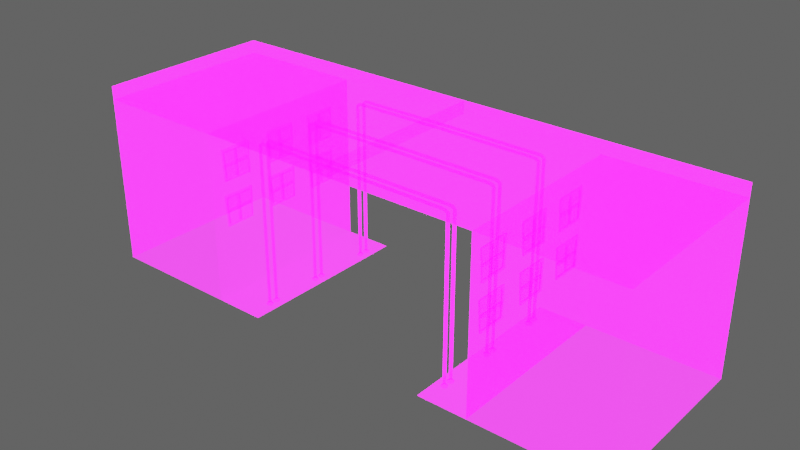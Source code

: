 # Source: Poles_Building03.blend  (saved by Blender 2.92.15; exported with 4.5.12 LTS)
import bpy
from mathutils import Matrix  # noqa: F401  (used for matrix-valued properties, if any)

bpy.ops.wm.read_factory_settings(use_empty=True)
scene = bpy.context.scene
scene.name = 'Scene'

# ---- collections
col_collection_2 = bpy.data.collections.new('Collection 2'); scene.collection.children.link(col_collection_2)
col_collection = bpy.data.collections.new('Collection'); scene.collection.children.link(col_collection)

# ---- images (referenced by path relative to the original .blend; pixels are not part of the script)
import os
ASSET_DIR = os.environ.get("B2B_ASSET_DIR", "")  # directory of the original .blend (textures are referenced by path, not embedded)
HERE = os.path.dirname(os.path.abspath(__file__))  # packed textures are extracted next to this script under _unpacked/

def load_image(name, relpath, width, height, colorspace="sRGB"):
    """Load a texture the original file referenced (path relative to the .blend, or extracted next to this script)."""
    p = next((c for c in (os.path.join(HERE, relpath), os.path.join(ASSET_DIR, relpath)) if relpath and os.path.exists(c)), "")
    if p:
        img = bpy.data.images.load(p, check_existing=True)
        img.name = name
    else:  # same state as the original file: an image datablock whose file is absent (Cycles renders it pink)
        img = bpy.data.images.new(name, width, height)
        img.source = "FILE"
        img.filepath = "//" + (relpath or name)
    img.colorspace_settings.name = colorspace
    return img
img_imphenziapalette01_256_gradientx4_png = load_image('ImphenziaPalette01-256-GradientX4.png', 'ImphenziaPalette01-256-GradientX4.png', 1024, 1024, 'sRGB')
img_imphenziapalette02_emission_png = load_image('ImphenziaPalette02-Emission.png', 'ImphenziaPalette02-Emission.png', 1024, 1024, 'sRGB')
img_imphenziapalette02_opacity_png = load_image('ImphenziaPalette02-Opacity.png', 'ImphenziaPalette02-Opacity.png', 1024, 1024, 'sRGB')

# ---- materials (node trees are filled in below, after node groups)
mat_gradient = bpy.data.materials.new('Gradient')
mat_gradient.alpha_threshold = 0.6481
mat_gradient.use_backface_culling = True
mat_gradient.use_raytrace_refraction = True
mat_gradient.use_screen_refraction = True
mat_gradient.use_sss_translucency = True
mat_gradient.thickness_mode = 'SLAB'
mat_gradient.use_thickness_from_shadow = True

# ---- node groups
ng_auto_smooth = bpy.data.node_groups.new('Auto Smooth', 'GeometryNodeTree')
_s = ng_auto_smooth.interface.new_socket(name='Geometry', in_out='OUTPUT', socket_type='NodeSocketGeometry')
_s = ng_auto_smooth.interface.new_socket(name='Geometry', in_out='INPUT', socket_type='NodeSocketGeometry')
_s = ng_auto_smooth.interface.new_socket(name='Angle', in_out='INPUT', socket_type='NodeSocketFloat')
_s.subtype = 'ANGLE'
_s.min_value = 0.0
_s.max_value = 3.142
ng_auto_smooth.is_modifier = True
_N = ng_auto_smooth.nodes; _L = ng_auto_smooth.links
n0 = _N.new('NodeGroupOutput'); n0.name = 'Group Output'; n0.location = (480, -100)
n1 = _N.new('NodeGroupInput'); n1.name = 'Group Input'; n1.location = (-420, -300)
n2 = _N.new('NodeGroupInput'); n2.name = 'Group Input.001'; n2.location = (-60, -100)
n3 = _N.new('GeometryNodeSetShadeSmooth'); n3.name = 'Set Shade Smooth'; n3.location = (120, -100)
n3.domain = 'EDGE'
n4 = _N.new('GeometryNodeSetShadeSmooth'); n4.name = 'Set Shade Smooth.001'; n4.location = (300, -100)
n5 = _N.new('GeometryNodeInputMeshEdgeAngle'); n5.name = 'Edge Angle'; n5.location = (-420, -220)
n6 = _N.new('GeometryNodeInputEdgeSmooth'); n6.name = 'Is Edge Smooth'; n6.location = (-60, -160)
n7 = _N.new('GeometryNodeInputShadeSmooth'); n7.name = 'Is Face Smooth'; n7.location = (-240, -340)
n8 = _N.new('FunctionNodeBooleanMath'); n8.name = 'Boolean Math'; n8.location = (-60, -220)
n9 = _N.new('FunctionNodeCompare'); n9.name = 'Compare'; n9.location = (-240, -180)
n9.operation = 'LESS_EQUAL'
_L.new(n5.outputs[0], n9.inputs[0])
_L.new(n4.outputs[0], n0.inputs[0])
_L.new(n1.outputs[1], n9.inputs[1])
_L.new(n9.outputs[0], n8.inputs[0])
_L.new(n7.outputs[0], n8.inputs[1])
_L.new(n2.outputs[0], n3.inputs[0])
_L.new(n6.outputs[0], n3.inputs[1])
_L.new(n3.outputs[0], n4.inputs[0])
_L.new(n8.outputs[0], n3.inputs[2])
n0.is_active_output = True

# ---- material node trees
mat_gradient.use_nodes = True; mat_gradient.node_tree.nodes.clear()
_N = mat_gradient.node_tree.nodes; _L = mat_gradient.node_tree.links
n0 = _N.new('ShaderNodeOutputMaterial'); n0.name = 'Material Output'; n0.location = (300, 300)
n1 = _N.new('ShaderNodeBsdfPrincipled'); n1.name = 'Principled BSDF'; n1.location = (10, 300)
n1.distribution = 'GGX'
n1.subsurface_method = 'BURLEY'
n1.inputs[3].default_value = 1.45
n1.inputs[28].default_value = 10.0
n2 = _N.new('ShaderNodeTexImage'); n2.name = 'Image Texture'; n2.location = (-460, 320)
n2.image = img_imphenziapalette01_256_gradientx4_png
n3 = _N.new('ShaderNodeTexImage'); n3.name = 'Image Texture.001'; n3.location = (-500, 0)
n3.image = img_imphenziapalette02_emission_png
n4 = _N.new('ShaderNodeTexImage'); n4.name = 'Image Texture.002'; n4.location = (-480, -300)
n4.image = img_imphenziapalette02_opacity_png
_L.new(n1.outputs[0], n0.inputs[0])
_L.new(n2.outputs[0], n1.inputs[0])
_L.new(n3.outputs[0], n1.inputs[27])
_L.new(n4.outputs[0], n1.inputs[4])
n0.is_active_output = True

# ---- world
world_world = bpy.data.worlds.new('World'); scene.world = world_world
world_world.use_nodes = True; world_world.node_tree.nodes.clear()
_N = world_world.node_tree.nodes; _L = world_world.node_tree.links
n0 = _N.new('ShaderNodeOutputWorld'); n0.name = 'World Output'; n0.location = (300, 300)
n1 = _N.new('ShaderNodeBackground'); n1.name = 'Background'; n1.location = (10, 300)
n1.inputs[0].default_value = (0.05088, 0.05088, 0.05088, 1.0)
n1.inputs[1].default_value = 2.0
_L.new(n1.outputs[0], n0.inputs[0])
n0.is_active_output = True
world_world.color = (0.05088, 0.05088, 0.05088)
world_world.use_sun_shadow = False
world_world.sun_shadow_jitter_overblur = 0.0

# ---- meshes
me_plane_073 = bpy.data.meshes.new('Plane.073')
me_plane_073.from_pydata([(20.71, 0.0, 0.0), (60.71, 0.0, 0.0), (20.71, 40.0, 0.0), (60.71, 40.0, 0.0), (31.73, 0.0, 0.0), (31.73, 40.0, 0.0), (31.73, 0.0, 37.26), (60.71, 0.0, 37.26), (60.71, 40.0, 37.26), (31.73, 40.0, 37.26), (31.73, 0.0, 37.26), (60.71, 0.0, 37.26), (60.71, 40.0, 37.26), (31.73, 40.0, 37.26), (31.73, 0.0, 40.15), (60.71, 0.0, 40.15), (60.71, 40.0, 40.15), (31.73, 40.0, 40.15), (0.0, 0.0, 37.26), (0.0, 40.0, 37.26), (0.0, 0.0, 40.15), (0.0, 40.0, 40.15), (22.52, 35.46, 0.2613), (22.52, 35.46, 35.2), (22.76, 35.36, 0.2613), (22.76, 35.36, 35.2), (22.85, 35.13, 0.2613), (22.85, 35.13, 35.2), (22.76, 34.9, 0.2613), (22.76, 34.9, 35.2), (22.52, 34.81, 0.2613), (22.52, 34.81, 35.2), (22.29, 34.9, 0.2613), (22.29, 34.9, 35.2), (22.2, 35.13, 0.2613), (22.2, 35.13, 35.2), (22.29, 35.36, 0.2613), (22.29, 35.36, 35.2), (22.67, 35.36, 35.61), (22.48, 35.46, 35.47), (22.75, 35.13, 35.66), (22.67, 34.9, 35.61), (22.48, 34.81, 35.47), (22.3, 34.9, 35.34), (22.22, 35.13, 35.28), (22.3, 35.36, 35.34), (22.27, 35.36, 35.94), (22.18, 35.46, 35.73), (22.31, 35.13, 36.03), (22.27, 34.9, 35.94), (22.18, 34.81, 35.73), (22.08, 34.9, 35.52), (22.04, 35.13, 35.44), (22.08, 35.36, 35.52), (21.79, 35.36, 36.15), (21.77, 35.46, 35.92), (21.8, 35.13, 36.25), (21.79, 34.9, 36.15), (21.77, 34.81, 35.92), (21.75, 34.9, 35.69), (21.74, 35.13, 35.6), (21.75, 35.36, 35.69), (21.29, 35.36, 36.2), (21.29, 35.46, 35.97), (21.29, 35.13, 36.29), (21.29, 34.9, 36.2), (21.29, 34.81, 35.97), (21.29, 34.9, 35.74), (21.29, 35.13, 35.64), (21.29, 35.36, 35.74), (0.0, 35.36, 36.28), (0.0, 35.46, 36.05), (0.0, 35.13, 36.38), (0.0, 34.9, 36.28), (0.0, 34.81, 36.05), (0.0, 34.9, 35.82), (0.0, 35.13, 35.73), (0.0, 35.36, 35.82), (22.53, 33.57, 0.2605), (22.53, 33.57, 35.19), (22.76, 33.47, 0.2605), (22.76, 33.47, 35.19), (22.86, 33.24, 0.2605), (22.86, 33.24, 35.19), (22.76, 33.01, 0.2605), (22.76, 33.01, 35.19), (22.53, 32.92, 0.2605), (22.53, 32.92, 35.19), (22.3, 33.01, 0.2605), (22.3, 33.01, 35.19), (22.21, 33.24, 0.2605), (22.21, 33.24, 35.19), (22.3, 33.47, 0.2605), (22.3, 33.47, 35.19), (22.68, 33.47, 35.61), (22.49, 33.57, 35.47), (22.76, 33.24, 35.66), (22.68, 33.01, 35.61), (22.49, 32.92, 35.47), (22.3, 33.01, 35.34), (22.23, 33.24, 35.28), (22.3, 33.47, 35.34), (22.28, 33.47, 35.94), (22.18, 33.57, 35.73), (22.32, 33.24, 36.03), (22.28, 33.01, 35.94), (22.18, 32.92, 35.73), (22.09, 33.01, 35.52), (22.04, 33.24, 35.44), (22.09, 33.47, 35.52), (21.8, 33.47, 36.15), (21.78, 33.57, 35.92), (21.81, 33.24, 36.25), (21.8, 33.01, 36.15), (21.78, 32.92, 35.92), (21.75, 33.01, 35.69), (21.75, 33.24, 35.6), (21.75, 33.47, 35.69), (21.3, 33.47, 36.2), (21.3, 33.57, 35.97), (21.3, 33.24, 36.29), (21.3, 33.01, 36.2), (21.3, 32.92, 35.97), (21.3, 33.01, 35.74), (21.3, 33.24, 35.64), (21.3, 33.47, 35.74), (0.0, 33.47, 36.28), (0.0, 33.57, 36.05), (0.0, 33.24, 36.38), (0.0, 33.01, 36.28), (0.0, 32.92, 36.05), (0.0, 33.01, 35.82), (0.0, 33.24, 35.73), (0.0, 33.47, 35.82), (22.75, 7.598, 0.2927), (22.75, 7.598, 35.23), (22.98, 7.502, 0.2927), (22.98, 7.502, 35.23), (23.07, 7.272, 0.2927), (23.07, 7.272, 35.23), (22.98, 7.042, 0.2927), (22.98, 7.042, 35.23), (22.75, 6.946, 0.2927), (22.75, 6.946, 35.23), (22.51, 7.042, 0.2927), (22.51, 7.042, 35.23), (22.42, 7.272, 0.2927), (22.42, 7.272, 35.23), (22.51, 7.502, 0.2927), (22.51, 7.502, 35.23), (22.89, 7.502, 35.64), (22.7, 7.598, 35.51), (22.97, 7.272, 35.7), (22.89, 7.042, 35.64), (22.7, 6.946, 35.51), (22.52, 7.042, 35.37), (22.44, 7.272, 35.31), (22.52, 7.502, 35.37), (22.49, 7.502, 35.97), (22.4, 7.598, 35.76), (22.53, 7.272, 36.06), (22.49, 7.042, 35.97), (22.4, 6.946, 35.76), (22.3, 7.042, 35.55), (22.26, 7.272, 35.47), (22.3, 7.502, 35.55), (22.01, 7.502, 36.18), (21.99, 7.598, 35.95), (22.02, 7.272, 36.28), (22.01, 7.042, 36.18), (21.99, 6.946, 35.95), (21.97, 7.042, 35.73), (21.96, 7.272, 35.63), (21.97, 7.502, 35.73), (21.51, 7.502, 36.23), (21.51, 7.598, 36.0), (21.51, 7.272, 36.33), (21.51, 7.042, 36.23), (21.51, 6.946, 36.0), (21.51, 7.042, 35.77), (21.51, 7.272, 35.67), (21.51, 7.502, 35.77), (0.0, 7.502, 36.31), (0.0, 7.598, 36.08), (0.0, 7.272, 36.41), (0.0, 7.042, 36.31), (0.0, 6.946, 36.08), (0.0, 7.042, 35.85), (0.0, 7.272, 35.76), (0.0, 7.502, 35.85), (22.75, 5.705, 0.2919), (22.75, 5.705, 35.23), (22.98, 5.609, 0.2919), (22.98, 5.609, 35.23), (23.08, 5.379, 0.2919), (23.08, 5.379, 35.23), (22.98, 5.149, 0.2919), (22.98, 5.149, 35.23), (22.75, 5.053, 0.2919), (22.75, 5.053, 35.23), (22.52, 5.149, 0.2919), (22.52, 5.149, 35.23), (22.43, 5.379, 0.2919), (22.43, 5.379, 35.23), (22.52, 5.609, 0.2919), (22.52, 5.609, 35.23), (22.9, 5.609, 35.64), (22.71, 5.705, 35.5), (22.98, 5.379, 35.7), (22.9, 5.149, 35.64), (22.71, 5.053, 35.5), (22.52, 5.149, 35.37), (22.45, 5.379, 35.31), (22.52, 5.609, 35.37), (22.5, 5.609, 35.97), (22.4, 5.705, 35.76), (22.54, 5.379, 36.06), (22.5, 5.149, 35.97), (22.4, 5.053, 35.76), (22.31, 5.149, 35.55), (22.27, 5.379, 35.47), (22.31, 5.609, 35.55), (22.02, 5.609, 36.18), (22.0, 5.705, 35.95), (22.03, 5.379, 36.28), (22.02, 5.149, 36.18), (22.0, 5.053, 35.95), (21.98, 5.149, 35.72), (21.97, 5.379, 35.63), (21.98, 5.609, 35.72), (21.52, 5.609, 36.23), (21.52, 5.705, 36.0), (21.52, 5.379, 36.33), (21.52, 5.149, 36.23), (21.52, 5.053, 36.0), (21.52, 5.149, 35.77), (21.52, 5.379, 35.67), (21.52, 5.609, 35.77), (0.0, 5.609, 36.31), (0.0, 5.705, 36.08), (0.0, 5.379, 36.41), (0.0, 5.149, 36.31), (0.0, 5.053, 36.08), (0.0, 5.149, 35.85), (0.0, 5.379, 35.76), (0.0, 5.609, 35.85), (22.52, 35.84, 0.2613), (23.02, 35.63, 0.2613), (23.23, 35.13, 0.2613), (23.02, 34.64, 0.2613), (22.52, 34.43, 0.2613), (22.03, 34.64, 0.2613), (21.82, 35.13, 0.2613), (22.03, 35.63, 0.2613), (22.53, 33.95, 0.2605), (23.03, 33.74, 0.2605), (23.24, 33.24, 0.2605), (23.03, 32.74, 0.2605), (22.53, 32.54, 0.2605), (22.04, 32.74, 0.2605), (21.83, 33.24, 0.2605), (22.04, 33.74, 0.2605), (22.52, 35.84, -0.08696), (23.02, 35.63, -0.08696), (23.23, 35.13, -0.08696), (23.02, 34.64, -0.08696), (22.52, 34.43, -0.08696), (22.03, 34.64, -0.08696), (21.82, 35.13, -0.08696), (22.03, 35.63, -0.08696), (22.53, 33.95, -0.08776), (23.03, 33.74, -0.08776), (23.24, 33.24, -0.08775), (23.03, 32.74, -0.08776), (22.53, 32.54, -0.08776), (22.04, 32.74, -0.08776), (21.83, 33.24, -0.08775), (22.04, 33.74, -0.08776), (22.15, 19.3, -0.07145), (21.94, 18.8, -0.07145), (22.15, 18.3, -0.07145), (22.65, 18.1, -0.07145), (23.15, 18.3, -0.07145), (23.35, 18.8, -0.07145), (23.15, 19.3, -0.07145), (22.65, 19.51, -0.07145), (22.14, 21.19, -0.07064), (21.94, 20.7, -0.07064), (22.14, 20.2, -0.07064), (22.64, 19.99, -0.07064), (23.14, 20.2, -0.07064), (23.34, 20.7, -0.07064), (23.14, 21.19, -0.07064), (22.64, 21.4, -0.07064), (22.15, 19.3, 0.2768), (21.94, 18.8, 0.2768), (22.15, 18.3, 0.2768), (22.65, 18.1, 0.2768), (23.15, 18.3, 0.2768), (23.35, 18.8, 0.2768), (23.15, 19.3, 0.2768), (22.65, 19.51, 0.2768), (22.14, 21.19, 0.2776), (21.94, 20.7, 0.2776), (22.14, 20.2, 0.2776), (22.64, 19.99, 0.2776), (23.14, 20.2, 0.2776), (23.34, 20.7, 0.2776), (23.14, 21.19, 0.2776), (22.64, 21.4, 0.2776), (0.0, 19.03, 35.84), (0.0, 18.8, 35.74), (0.0, 18.57, 35.84), (0.0, 18.48, 36.07), (0.0, 18.57, 36.3), (0.0, 18.8, 36.39), (0.0, 19.13, 36.07), (0.0, 19.03, 36.3), (21.41, 19.03, 35.75), (21.41, 18.8, 35.66), (21.41, 18.57, 35.75), (21.41, 18.48, 35.98), (21.42, 18.57, 36.21), (21.42, 18.8, 36.31), (21.41, 19.13, 35.98), (21.42, 19.03, 36.21), (21.87, 19.03, 35.71), (21.86, 18.8, 35.61), (21.87, 18.57, 35.71), (21.89, 18.48, 35.94), (21.91, 18.57, 36.17), (21.92, 18.8, 36.26), (21.89, 19.13, 35.94), (21.91, 19.03, 36.17), (22.2, 19.03, 35.54), (22.16, 18.8, 35.45), (22.2, 18.57, 35.54), (22.3, 18.48, 35.75), (22.4, 18.57, 35.96), (22.44, 18.8, 36.04), (22.3, 19.13, 35.75), (22.4, 19.03, 35.96), (22.42, 19.03, 35.35), (22.34, 18.8, 35.3), (22.42, 18.57, 35.35), (22.61, 18.48, 35.49), (22.79, 18.57, 35.62), (22.87, 18.8, 35.68), (22.61, 19.13, 35.49), (22.79, 19.03, 35.62), (22.42, 19.03, 35.21), (22.42, 19.03, 0.2768), (22.32, 18.8, 35.21), (22.32, 18.8, 0.2768), (22.42, 18.57, 35.21), (22.42, 18.57, 0.2768), (22.65, 18.48, 35.21), (22.65, 18.48, 0.2768), (22.88, 18.57, 35.21), (22.88, 18.57, 0.2768), (22.97, 18.8, 35.21), (22.97, 18.8, 0.2768), (22.88, 19.03, 35.21), (22.88, 19.03, 0.2768), (22.65, 19.13, 35.21), (22.65, 19.13, 0.2768), (0.0, 20.93, 35.84), (0.0, 20.7, 35.74), (0.0, 20.46, 35.84), (0.0, 20.37, 36.07), (0.0, 20.46, 36.3), (0.0, 20.7, 36.39), (0.0, 21.02, 36.07), (0.0, 20.93, 36.3), (22.75, 7.976, 0.2927), (23.24, 7.77, 0.2927), (23.45, 7.272, 0.2927), (23.24, 6.774, 0.2927), (22.75, 6.568, 0.2927), (22.25, 6.774, 0.2927), (22.04, 7.272, 0.2927), (22.25, 7.77, 0.2927), (22.75, 6.083, 0.2919), (23.25, 5.877, 0.2919), (23.46, 5.379, 0.2919), (23.25, 4.881, 0.2919), (22.75, 4.675, 0.2919), (22.26, 4.881, 0.2919), (22.05, 5.379, 0.2919), (22.26, 5.877, 0.2919), (21.4, 20.93, 35.75), (21.4, 20.7, 35.66), (21.4, 20.46, 35.75), (21.41, 20.37, 35.99), (21.41, 20.46, 36.22), (21.41, 20.7, 36.31), (21.41, 21.02, 35.99), (21.41, 20.93, 36.22), (21.86, 20.93, 35.71), (21.85, 20.7, 35.62), (21.86, 20.46, 35.71), (21.88, 20.37, 35.94), (21.91, 20.46, 36.17), (21.91, 20.7, 36.26), (21.88, 21.02, 35.94), (21.91, 20.93, 36.17), (22.19, 20.93, 35.54), (22.15, 20.7, 35.45), (22.19, 20.46, 35.54), (22.29, 20.37, 35.75), (22.39, 20.46, 35.96), (22.43, 20.7, 36.04), (22.29, 21.02, 35.75), (22.39, 20.93, 35.96), (22.41, 20.93, 35.36), (22.33, 20.7, 35.3), (22.41, 20.46, 35.36), (22.6, 20.37, 35.49), (22.78, 20.46, 35.63), (22.86, 20.7, 35.68), (22.6, 21.02, 35.49), (22.78, 20.93, 35.63), (22.75, 7.976, -0.05556), (23.24, 7.77, -0.05556), (23.45, 7.272, -0.05556), (23.24, 6.774, -0.05556), (22.75, 6.568, -0.05556), (22.25, 6.774, -0.05556), (22.04, 7.272, -0.05556), (22.25, 7.77, -0.05556), (22.75, 6.083, -0.05636), (23.25, 5.877, -0.05636), (23.46, 5.379, -0.05636), (23.25, 4.881, -0.05636), (22.75, 4.675, -0.05636), (22.26, 4.881, -0.05636), (22.05, 5.379, -0.05636), (22.26, 5.877, -0.05636), (22.41, 20.93, 35.21), (22.41, 20.93, 0.2776), (22.31, 20.7, 35.21), (22.31, 20.7, 0.2776), (22.41, 20.46, 35.21), (22.41, 20.46, 0.2776), (22.64, 20.37, 35.21), (22.64, 20.37, 0.2776), (22.87, 20.46, 35.21), (22.87, 20.46, 0.2776), (22.97, 20.7, 35.21), (22.97, 20.7, 0.2776), (22.87, 20.93, 35.21), (22.87, 20.93, 0.2776), (22.64, 21.02, 35.21), (22.64, 21.02, 0.2776), (31.68, 31.0, 16.38), (31.68, 30.45, 16.4), (31.31, 31.0, 16.38), (31.31, 30.45, 16.4), (31.68, 30.88, 22.1), (31.68, 30.33, 22.12), (31.31, 30.88, 22.1), (31.31, 30.33, 22.12), (31.71, 34.11, 15.92), (31.71, 27.53, 15.92), (31.71, 34.24, 22.75), (31.71, 27.03, 22.75), (31.31, 27.97, 16.38), (31.31, 33.66, 16.38), (31.31, 27.51, 22.11), (31.31, 33.77, 22.11), (31.31, 27.53, 15.92), (31.31, 34.11, 15.92), (31.31, 27.03, 22.75), (31.31, 34.24, 22.75), (31.68, 27.94, 16.38), (31.68, 33.66, 16.38), (31.68, 27.52, 22.11), (31.68, 33.76, 22.11), (31.31, 27.77, 18.92), (31.29, 27.7, 19.52), (31.68, 27.74, 18.89), (31.66, 27.71, 19.49), (31.38, 33.73, 19.6), (31.4, 33.8, 19.01), (31.75, 33.74, 19.58), (31.77, 33.77, 18.98), (31.68, 19.21, 16.38), (31.68, 18.67, 16.4), (31.31, 19.22, 16.38), (31.31, 18.67, 16.4), (31.68, 19.09, 22.1), (31.68, 18.55, 22.12), (31.31, 19.1, 22.1), (31.31, 18.55, 22.12), (31.71, 22.33, 15.92), (31.71, 15.74, 15.92), (31.71, 22.46, 22.75), (31.71, 15.24, 22.75), (31.31, 16.18, 16.38), (31.31, 21.87, 16.38), (31.31, 15.72, 22.11), (31.31, 21.98, 22.11), (31.31, 15.74, 15.92), (31.31, 22.33, 15.92), (31.31, 15.24, 22.75), (31.31, 22.46, 22.75), (31.68, 16.15, 16.38), (31.68, 21.87, 16.38), (31.68, 15.73, 22.11), (31.68, 21.97, 22.11), (31.31, 15.98, 18.92), (31.29, 15.91, 19.52), (31.68, 15.95, 18.89), (31.66, 15.92, 19.49), (31.38, 21.94, 19.6), (31.4, 22.01, 19.01), (31.75, 21.95, 19.58), (31.77, 21.99, 18.98), (31.68, 6.95, 16.38), (31.68, 6.402, 16.4), (31.31, 6.951, 16.38), (31.31, 6.401, 16.4), (31.68, 6.83, 22.1), (31.68, 6.282, 22.12), (31.31, 6.831, 22.1), (31.31, 6.281, 22.12), (31.71, 10.06, 15.92), (31.71, 3.475, 15.92), (31.71, 10.19, 22.75), (31.71, 2.981, 22.75), (31.31, 3.919, 16.38), (31.31, 9.609, 16.38), (31.31, 3.455, 22.11), (31.31, 9.72, 22.11), (31.31, 3.475, 15.92), (31.31, 10.06, 15.92), (31.31, 2.981, 22.75), (31.31, 10.19, 22.75), (31.68, 3.888, 16.38), (31.68, 9.609, 16.38), (31.68, 3.465, 22.11), (31.68, 9.71, 22.11), (31.31, 3.716, 18.92), (31.29, 3.645, 19.52), (31.68, 3.686, 18.89), (31.66, 3.656, 19.49), (31.38, 9.679, 19.6), (31.4, 9.75, 19.01), (31.75, 9.69, 19.58), (31.77, 9.721, 18.98), (31.68, 31.0, 26.4), (31.68, 30.45, 26.42), (31.31, 31.0, 26.4), (31.31, 30.45, 26.42), (31.68, 30.88, 32.11), (31.68, 30.33, 32.13), (31.31, 30.88, 32.11), (31.31, 30.33, 32.13), (31.71, 34.11, 25.94), (31.71, 27.53, 25.94), (31.71, 34.24, 32.76), (31.71, 27.03, 32.76), (31.31, 27.97, 26.4), (31.31, 33.66, 26.4), (31.31, 27.51, 32.12), (31.31, 33.77, 32.12), (31.31, 27.53, 25.94), (31.31, 34.11, 25.94), (31.31, 27.03, 32.76), (31.31, 34.24, 32.76), (31.68, 27.94, 26.4), (31.68, 33.66, 26.4), (31.68, 27.52, 32.12), (31.68, 33.76, 32.12), (31.31, 27.77, 28.93), (31.29, 27.7, 29.53), (31.68, 27.74, 28.9), (31.66, 27.71, 29.5), (31.38, 33.73, 29.62), (31.4, 33.8, 29.02), (31.75, 33.74, 29.59), (31.77, 33.77, 28.99), (31.68, 19.21, 26.4), (31.68, 18.67, 26.42), (31.31, 19.22, 26.4), (31.31, 18.67, 26.42), (31.68, 19.09, 32.11), (31.68, 18.55, 32.13), (31.31, 19.1, 32.11), (31.31, 18.55, 32.13), (31.71, 22.33, 25.94), (31.71, 15.74, 25.94), (31.71, 22.46, 32.76), (31.71, 15.24, 32.76), (31.31, 16.18, 26.4), (31.31, 21.87, 26.4), (31.31, 15.72, 32.12), (31.31, 21.98, 32.12), (31.31, 15.74, 25.94), (31.31, 22.33, 25.94), (31.31, 15.24, 32.76), (31.31, 22.46, 32.76), (31.68, 16.15, 26.4), (31.68, 21.87, 26.4), (31.68, 15.73, 32.12), (31.68, 21.97, 32.12), (31.31, 15.98, 28.93), (31.29, 15.91, 29.53), (31.68, 15.95, 28.9), (31.66, 15.92, 29.5), (31.38, 21.94, 29.62), (31.4, 22.01, 29.02), (31.75, 21.95, 29.59), (31.77, 21.99, 28.99), (31.68, 6.95, 26.4), (31.68, 6.402, 26.42), (31.31, 6.951, 26.4), (31.31, 6.401, 26.42), (31.68, 6.83, 32.11), (31.68, 6.282, 32.13), (31.31, 6.831, 32.11), (31.31, 6.281, 32.13), (31.71, 10.06, 25.94), (31.71, 3.475, 25.94), (31.71, 10.19, 32.76), (31.71, 2.981, 32.76), (31.31, 3.919, 26.4), (31.31, 9.609, 26.4), (31.31, 3.455, 32.12), (31.31, 9.72, 32.12), (31.31, 3.475, 25.94), (31.31, 10.06, 25.94), (31.31, 2.981, 32.76), (31.31, 10.19, 32.76), (31.68, 3.888, 26.4), (31.68, 9.609, 26.4), (31.68, 3.465, 32.12), (31.68, 9.71, 32.12), (31.31, 3.716, 28.93), (31.29, 3.645, 29.53), (31.68, 3.686, 28.9), (31.66, 3.656, 29.5), (31.38, 9.679, 29.62), (31.4, 9.75, 29.02), (31.75, 9.69, 29.59), (31.77, 9.721, 28.99), (27.2, 40.0, 37.26), (22.67, 40.0, 37.26), (18.13, 40.0, 37.26), (13.6, 40.0, 37.26), (9.066, 40.0, 37.26), (4.533, 40.0, 37.26), (4.533, 40.0, 40.15), (9.066, 40.0, 40.15), (13.6, 40.0, 40.15), (18.13, 40.0, 40.15), (22.67, 40.0, 40.15), (27.2, 40.0, 40.15), (4.533, 0.0, 40.15), (9.066, 0.0, 40.15), (13.6, 0.0, 40.15), (18.13, 0.0, 40.15), (22.67, 0.0, 40.15), (27.2, 0.0, 40.15), (27.2, 0.0, 37.26), (22.67, 0.0, 37.26), (18.13, 0.0, 37.26), (13.6, 0.0, 37.26), (9.066, 0.0, 37.26), (4.533, 0.0, 37.26)], [], [(4, 1, 7, 6), (0, 4, 5, 2), (6, 7, 8, 9), (5, 4, 6, 9), (1, 3, 8, 7), (3, 5, 9, 8), (10, 13, 12, 11), (14, 15, 16, 17), (652, 651, 19, 21), (11, 12, 16, 15), (12, 13, 17, 16), (10, 11, 15, 14), (19, 18, 20, 21), (658, 652, 21, 20), (651, 669, 18, 19), (669, 658, 20, 18), (22, 23, 25, 24), (24, 25, 27, 26), (26, 27, 29, 28), (28, 29, 31, 30), (30, 31, 33, 32), (32, 33, 35, 34), (29, 27, 40, 41), (34, 35, 37, 36), (36, 37, 23, 22), (45, 44, 52, 53), (35, 33, 43, 44), (31, 29, 41, 42), (37, 35, 44, 45), (27, 25, 38, 40), (33, 31, 42, 43), (23, 37, 45, 39), (25, 23, 39, 38), (50, 49, 57, 58), (43, 42, 50, 51), (41, 40, 48, 49), (38, 39, 47, 46), (39, 45, 53, 47), (44, 43, 51, 52), (42, 41, 49, 50), (40, 38, 46, 48), (55, 61, 69, 63), (48, 46, 54, 56), (53, 52, 60, 61), (51, 50, 58, 59), (49, 48, 56, 57), (46, 47, 55, 54), (47, 53, 61, 55), (52, 51, 59, 60), (67, 66, 74, 75), (60, 59, 67, 68), (58, 57, 65, 66), (56, 54, 62, 64), (61, 60, 68, 69), (59, 58, 66, 67), (57, 56, 64, 65), (54, 55, 63, 62), (70, 71, 77, 76, 75, 74, 73, 72), (65, 64, 72, 73), (62, 63, 71, 70), (63, 69, 77, 71), (68, 67, 75, 76), (66, 65, 73, 74), (64, 62, 70, 72), (69, 68, 76, 77), (78, 79, 81, 80), (80, 81, 83, 82), (82, 83, 85, 84), (84, 85, 87, 86), (86, 87, 89, 88), (88, 89, 91, 90), (85, 83, 96, 97), (90, 91, 93, 92), (92, 93, 79, 78), (101, 100, 108, 109), (91, 89, 99, 100), (87, 85, 97, 98), (93, 91, 100, 101), (83, 81, 94, 96), (89, 87, 98, 99), (79, 93, 101, 95), (81, 79, 95, 94), (106, 105, 113, 114), (99, 98, 106, 107), (97, 96, 104, 105), (94, 95, 103, 102), (95, 101, 109, 103), (100, 99, 107, 108), (98, 97, 105, 106), (96, 94, 102, 104), (111, 117, 125, 119), (104, 102, 110, 112), (109, 108, 116, 117), (107, 106, 114, 115), (105, 104, 112, 113), (102, 103, 111, 110), (103, 109, 117, 111), (108, 107, 115, 116), (123, 122, 130, 131), (116, 115, 123, 124), (114, 113, 121, 122), (112, 110, 118, 120), (117, 116, 124, 125), (115, 114, 122, 123), (113, 112, 120, 121), (110, 111, 119, 118), (126, 127, 133, 132, 131, 130, 129, 128), (121, 120, 128, 129), (118, 119, 127, 126), (119, 125, 133, 127), (124, 123, 131, 132), (122, 121, 129, 130), (120, 118, 126, 128), (125, 124, 132, 133), (34, 36, 253, 252), (249, 250, 266, 265), (134, 135, 137, 136), (136, 137, 139, 138), (138, 139, 141, 140), (140, 141, 143, 142), (142, 143, 145, 144), (144, 145, 147, 146), (141, 139, 152, 153), (146, 147, 149, 148), (148, 149, 135, 134), (84, 86, 258, 257), (157, 156, 164, 165), (147, 145, 155, 156), (143, 141, 153, 154), (149, 147, 156, 157), (139, 137, 150, 152), (145, 143, 154, 155), (135, 149, 157, 151), (137, 135, 151, 150), (162, 161, 169, 170), (155, 154, 162, 163), (153, 152, 160, 161), (150, 151, 159, 158), (151, 157, 165, 159), (156, 155, 163, 164), (154, 153, 161, 162), (152, 150, 158, 160), (167, 173, 181, 175), (160, 158, 166, 168), (165, 164, 172, 173), (163, 162, 170, 171), (161, 160, 168, 169), (158, 159, 167, 166), (159, 165, 173, 167), (164, 163, 171, 172), (179, 178, 186, 187), (172, 171, 179, 180), (170, 169, 177, 178), (168, 166, 174, 176), (173, 172, 180, 181), (171, 170, 178, 179), (169, 168, 176, 177), (166, 167, 175, 174), (182, 183, 189, 188, 187, 186, 185, 184), (177, 176, 184, 185), (174, 175, 183, 182), (175, 181, 189, 183), (180, 179, 187, 188), (178, 177, 185, 186), (176, 174, 182, 184), (181, 180, 188, 189), (190, 191, 193, 192), (192, 193, 195, 194), (194, 195, 197, 196), (196, 197, 199, 198), (198, 199, 201, 200), (200, 201, 203, 202), (197, 195, 208, 209), (202, 203, 205, 204), (204, 205, 191, 190), (26, 28, 249, 248), (213, 212, 220, 221), (203, 201, 211, 212), (199, 197, 209, 210), (205, 203, 212, 213), (195, 193, 206, 208), (201, 199, 210, 211), (191, 205, 213, 207), (193, 191, 207, 206), (218, 217, 225, 226), (211, 210, 218, 219), (209, 208, 216, 217), (206, 207, 215, 214), (207, 213, 221, 215), (212, 211, 219, 220), (210, 209, 217, 218), (208, 206, 214, 216), (223, 229, 237, 231), (216, 214, 222, 224), (221, 220, 228, 229), (219, 218, 226, 227), (217, 216, 224, 225), (214, 215, 223, 222), (215, 221, 229, 223), (220, 219, 227, 228), (235, 234, 242, 243), (228, 227, 235, 236), (226, 225, 233, 234), (224, 222, 230, 232), (229, 228, 236, 237), (227, 226, 234, 235), (225, 224, 232, 233), (222, 223, 231, 230), (238, 239, 245, 244, 243, 242, 241, 240), (233, 232, 240, 241), (230, 231, 239, 238), (231, 237, 245, 239), (236, 235, 243, 244), (234, 233, 241, 242), (232, 230, 238, 240), (237, 236, 244, 245), (36, 22, 246, 253), (86, 88, 259, 258), (28, 30, 250, 249), (78, 80, 255, 254), (88, 90, 260, 259), (30, 32, 251, 250), (22, 24, 247, 246), (80, 82, 256, 255), (90, 92, 261, 260), (32, 34, 252, 251), (82, 84, 257, 256), (24, 26, 248, 247), (92, 78, 254, 261), (250, 251, 267, 266), (251, 252, 268, 267), (252, 253, 269, 268), (253, 246, 262, 269), (254, 255, 271, 270), (255, 256, 272, 271), (256, 257, 273, 272), (257, 258, 274, 273), (258, 259, 275, 274), (259, 260, 276, 275), (246, 247, 263, 262), (260, 261, 277, 276), (247, 248, 264, 263), (261, 254, 270, 277), (248, 249, 265, 264), (307, 306, 290, 291), (294, 301, 285, 278), (308, 307, 291, 292), (295, 294, 278, 279), (309, 308, 292, 293), (296, 295, 279, 280), (297, 296, 280, 281), (298, 297, 281, 282), (299, 298, 282, 283), (300, 299, 283, 284), (301, 300, 284, 285), (302, 309, 293, 286), (303, 302, 286, 287), (304, 303, 287, 288), (305, 304, 288, 289), (351, 365, 301, 294), (451, 449, 307, 308), (361, 359, 298, 299), (443, 441, 303, 304), (353, 351, 294, 295), (363, 361, 299, 300), (453, 451, 308, 309), (445, 443, 304, 305), (355, 353, 295, 296), (365, 363, 300, 301), (447, 445, 305, 306), (357, 355, 296, 297), (439, 453, 309, 302), (449, 447, 306, 307), (359, 357, 297, 298), (306, 305, 289, 290), (146, 148, 381, 380), (441, 439, 302, 303), (318, 319, 311, 310), (323, 325, 317, 315), (321, 322, 314, 313), (319, 320, 312, 311), (324, 318, 310, 316), (325, 324, 316, 317), (322, 323, 315, 314), (317, 316, 310, 311, 312, 313, 314, 315), (333, 332, 324, 325), (330, 331, 323, 322), (328, 329, 321, 320), (326, 327, 319, 318), (331, 333, 325, 323), (329, 330, 322, 321), (327, 328, 320, 319), (320, 321, 313, 312), (335, 336, 328, 327), (340, 334, 326, 332), (341, 340, 332, 333), (338, 339, 331, 330), (336, 337, 329, 328), (334, 335, 327, 326), (339, 341, 333, 331), (332, 326, 318, 324), (347, 349, 341, 339), (345, 346, 338, 337), (343, 344, 336, 335), (348, 342, 334, 340), (349, 348, 340, 341), (346, 347, 339, 338), (344, 345, 337, 336), (337, 338, 330, 329), (362, 364, 348, 349), (364, 350, 342, 348), (354, 356, 345, 344), (360, 362, 349, 347), (350, 352, 343, 342), (356, 358, 346, 345), (352, 354, 344, 343), (342, 343, 335, 334), (351, 350, 364, 365), (353, 352, 350, 351), (377, 378, 426, 425), (358, 360, 347, 346), (355, 354, 352, 353), (196, 198, 386, 385), (357, 356, 354, 355), (138, 140, 377, 376), (359, 358, 356, 357), (361, 360, 358, 359), (148, 134, 374, 381), (363, 362, 360, 361), (365, 364, 362, 363), (390, 391, 367, 366), (395, 397, 373, 371), (198, 200, 387, 386), (140, 142, 378, 377), (190, 192, 383, 382), (393, 394, 370, 369), (391, 392, 368, 367), (396, 390, 366, 372), (397, 396, 372, 373), (394, 395, 371, 370), (373, 372, 366, 367, 368, 369, 370, 371), (405, 404, 396, 397), (402, 403, 395, 394), (200, 202, 388, 387), (142, 144, 379, 378), (400, 401, 393, 392), (134, 136, 375, 374), (398, 399, 391, 390), (403, 405, 397, 395), (401, 402, 394, 393), (192, 194, 384, 383), (399, 400, 392, 391), (392, 393, 369, 368), (202, 204, 389, 388), (144, 146, 380, 379), (407, 408, 400, 399), (412, 406, 398, 404), (413, 412, 404, 405), (410, 411, 403, 402), (408, 409, 401, 400), (406, 407, 399, 398), (194, 196, 385, 384), (136, 138, 376, 375), (204, 190, 382, 389), (378, 379, 427, 426), (411, 413, 405, 403), (404, 398, 390, 396), (419, 421, 413, 411), (379, 380, 428, 427), (417, 418, 410, 409), (415, 416, 408, 407), (380, 381, 429, 428), (420, 414, 406, 412), (421, 420, 412, 413), (381, 374, 422, 429), (418, 419, 411, 410), (416, 417, 409, 408), (382, 383, 431, 430), (409, 410, 402, 401), (450, 452, 420, 421), (383, 384, 432, 431), (452, 438, 414, 420), (442, 444, 417, 416), (384, 385, 433, 432), (448, 450, 421, 419), (438, 440, 415, 414), (444, 446, 418, 417), (385, 386, 434, 433), (440, 442, 416, 415), (414, 415, 407, 406), (439, 438, 452, 453), (386, 387, 435, 434), (441, 440, 438, 439), (446, 448, 419, 418), (443, 442, 440, 441), (387, 388, 436, 435), (374, 375, 423, 422), (445, 444, 442, 443), (447, 446, 444, 445), (388, 389, 437, 436), (375, 376, 424, 423), (449, 448, 446, 447), (451, 450, 448, 449), (389, 382, 430, 437), (376, 377, 425, 424), (453, 452, 450, 451), (459, 461, 457, 455), (461, 460, 456, 457), (460, 458, 454, 456), (457, 456, 454, 455), (461, 459, 458, 460), (469, 467, 475, 477), (463, 465, 472, 470), (465, 464, 473, 472), (464, 462, 471, 473), (462, 463, 470, 471), (466, 467, 471, 470), (469, 468, 472, 473), (467, 469, 473, 471), (468, 466, 470, 472), (475, 474, 476, 477), (467, 466, 474, 475), (466, 468, 476, 474), (468, 469, 477, 476), (478, 480, 481, 479), (483, 482, 484, 485), (479, 481, 484, 482), (480, 478, 483, 485), (478, 479, 482, 483), (491, 493, 489, 487), (493, 492, 488, 489), (492, 490, 486, 488), (489, 488, 486, 487), (493, 491, 490, 492), (501, 499, 507, 509), (495, 497, 504, 502), (497, 496, 505, 504), (496, 494, 503, 505), (494, 495, 502, 503), (498, 499, 503, 502), (501, 500, 504, 505), (499, 501, 505, 503), (500, 498, 502, 504), (507, 506, 508, 509), (499, 498, 506, 507), (498, 500, 508, 506), (500, 501, 509, 508), (510, 512, 513, 511), (515, 514, 516, 517), (511, 513, 516, 514), (512, 510, 515, 517), (510, 511, 514, 515), (523, 525, 521, 519), (525, 524, 520, 521), (524, 522, 518, 520), (521, 520, 518, 519), (525, 523, 522, 524), (533, 531, 539, 541), (527, 529, 536, 534), (529, 528, 537, 536), (528, 526, 535, 537), (526, 527, 534, 535), (530, 531, 535, 534), (533, 532, 536, 537), (531, 533, 537, 535), (532, 530, 534, 536), (539, 538, 540, 541), (531, 530, 538, 539), (530, 532, 540, 538), (532, 533, 541, 540), (542, 544, 545, 543), (547, 546, 548, 549), (543, 545, 548, 546), (544, 542, 547, 549), (542, 543, 546, 547), (555, 557, 553, 551), (557, 556, 552, 553), (556, 554, 550, 552), (553, 552, 550, 551), (557, 555, 554, 556), (565, 563, 571, 573), (559, 561, 568, 566), (561, 560, 569, 568), (560, 558, 567, 569), (558, 559, 566, 567), (562, 563, 567, 566), (565, 564, 568, 569), (563, 565, 569, 567), (564, 562, 566, 568), (571, 570, 572, 573), (563, 562, 570, 571), (562, 564, 572, 570), (564, 565, 573, 572), (574, 576, 577, 575), (579, 578, 580, 581), (575, 577, 580, 578), (576, 574, 579, 581), (574, 575, 578, 579), (587, 589, 585, 583), (589, 588, 584, 585), (588, 586, 582, 584), (585, 584, 582, 583), (589, 587, 586, 588), (597, 595, 603, 605), (591, 593, 600, 598), (593, 592, 601, 600), (592, 590, 599, 601), (590, 591, 598, 599), (594, 595, 599, 598), (597, 596, 600, 601), (595, 597, 601, 599), (596, 594, 598, 600), (603, 602, 604, 605), (595, 594, 602, 603), (594, 596, 604, 602), (596, 597, 605, 604), (606, 608, 609, 607), (611, 610, 612, 613), (607, 609, 612, 610), (608, 606, 611, 613), (606, 607, 610, 611), (619, 621, 617, 615), (621, 620, 616, 617), (620, 618, 614, 616), (617, 616, 614, 615), (621, 619, 618, 620), (629, 627, 635, 637), (623, 625, 632, 630), (625, 624, 633, 632), (624, 622, 631, 633), (622, 623, 630, 631), (626, 627, 631, 630), (629, 628, 632, 633), (627, 629, 633, 631), (628, 626, 630, 632), (635, 634, 636, 637), (627, 626, 634, 635), (626, 628, 636, 634), (628, 629, 637, 636), (638, 640, 641, 639), (643, 642, 644, 645), (639, 641, 644, 642), (640, 638, 643, 645), (638, 639, 642, 643), (10, 14, 663, 664), (664, 663, 662, 665), (665, 662, 661, 666), (666, 661, 660, 667), (667, 660, 659, 668), (668, 659, 658, 669), (13, 10, 664, 646), (646, 664, 665, 647), (647, 665, 666, 648), (648, 666, 667, 649), (649, 667, 668, 650), (650, 668, 669, 651), (14, 17, 657, 663), (663, 657, 656, 662), (662, 656, 655, 661), (661, 655, 654, 660), (660, 654, 653, 659), (659, 653, 652, 658), (17, 13, 646, 657), (657, 646, 647, 656), (656, 647, 648, 655), (655, 648, 649, 654), (654, 649, 650, 653), (653, 650, 651, 652)])
me_plane_073.polygons.foreach_set('use_smooth', [True] * 568)
_uv = me_plane_073.uv_layers.new(name='UVMap')
_uv.uv.foreach_set('vector', [0.2196, 0.7833, 0.2196, 0.7833, 0.2196, 0.7833, 0.2196, 0.7833, 0.1325, 0.817, 0.1325, 0.817, 0.1325, 0.817, 0.1325, 0.817, 0.2155, 0.7778, 0.2155, 0.7778, 0.2155, 0.7778, 0.2155, 0.7778, 0.2155, 0.7778, 0.2155, 0.7778, 0.2155, 0.7778, 0.2155, 0.7778, 0.2196, 0.7833, 0.2196, 0.7833, 0.2196, 0.7833, 0.2196, 0.7833, 0.2196, 0.7833, 0.2196, 0.7833, 0.2196, 0.7833, 0.2196, 0.7833, 0.2155, 0.7778, 0.2155, 0.7778, 0.2155, 0.7778, 0.2155, 0.7778, 0.2155, 0.7778, 0.2155, 0.7778, 0.2155, 0.7778, 0.2155, 0.7778, 0.2155, 0.7778, 0.2155, 0.7778, 0.2155, 0.7778, 0.2155, 0.7778, 0.2155, 0.7778, 0.2155, 0.7778, 0.2155, 0.7778, 0.2155, 0.7778, 0.2155, 0.7778, 0.2155, 0.7778, 0.2155, 0.7778, 0.2155, 0.7778, 0.2155, 0.7778, 0.2155, 0.7778, 0.2155, 0.7778, 0.2155, 0.7778, 0.2155, 0.7778, 0.2155, 0.7778, 0.2155, 0.7778, 0.2155, 0.7778, 0.2155, 0.7778, 0.2155, 0.7778, 0.2155, 0.7778, 0.2155, 0.7778, 0.2155, 0.7778, 0.2155, 0.7778, 0.2155, 0.7778, 0.2155, 0.7778, 0.2155, 0.7778, 0.2155, 0.7778, 0.2155, 0.7778, 0.2155, 0.7778, 0.3921, 0.4693, 0.3921, 0.4928, 0.3939, 0.4928, 0.3939, 0.4693, 0.3939, 0.4693, 0.3939, 0.4928, 0.3946, 0.4928, 0.3946, 0.4693, 0.3946, 0.4693, 0.3946, 0.4928, 0.3939, 0.4928, 0.3939, 0.4693, 0.3939, 0.4693, 0.3939, 0.4928, 0.3921, 0.4928, 0.3921, 0.4693, 0.3921, 0.4693, 0.3921, 0.4928, 0.3903, 0.4928, 0.3903, 0.4693, 0.3903, 0.4693, 0.3903, 0.4928, 0.3895, 0.4928, 0.3895, 0.4693, 0.3939, 0.4928, 0.3946, 0.4928, 0.3946, 0.4928, 0.3939, 0.4928, 0.3895, 0.4693, 0.3895, 0.4928, 0.3903, 0.4928, 0.3903, 0.4693, 0.3903, 0.4693, 0.3903, 0.4928, 0.3921, 0.4928, 0.3921, 0.4693, 0.3903, 0.4928, 0.3895, 0.4928, 0.3895, 0.4928, 0.3903, 0.4928, 0.3895, 0.4928, 0.3903, 0.4928, 0.3903, 0.4928, 0.3895, 0.4928, 0.3921, 0.4928, 0.3939, 0.4928, 0.3939, 0.4928, 0.3921, 0.4928, 0.3903, 0.4928, 0.3895, 0.4928, 0.3895, 0.4928, 0.3903, 0.4928, 0.3946, 0.4928, 0.3939, 0.4928, 0.3939, 0.4928, 0.3946, 0.4928, 0.3903, 0.4928, 0.3921, 0.4928, 0.3921, 0.4928, 0.3903, 0.4928, 0.3921, 0.4928, 0.3903, 0.4928, 0.3903, 0.4928, 0.3921, 0.4928, 0.3939, 0.4928, 0.3921, 0.4928, 0.3921, 0.4928, 0.3939, 0.4928, 0.3921, 0.4928, 0.3939, 0.4928, 0.3939, 0.4928, 0.3921, 0.4928, 0.3903, 0.4928, 0.3921, 0.4928, 0.3921, 0.4928, 0.3903, 0.4928, 0.3939, 0.4928, 0.3946, 0.4928, 0.3946, 0.4928, 0.3939, 0.4928, 0.3939, 0.4928, 0.3921, 0.4928, 0.3921, 0.4928, 0.3939, 0.4928, 0.3921, 0.4928, 0.3903, 0.4928, 0.3903, 0.4928, 0.3921, 0.4928, 0.3895, 0.4928, 0.3903, 0.4928, 0.3903, 0.4928, 0.3895, 0.4928, 0.3921, 0.4928, 0.3939, 0.4928, 0.3939, 0.4928, 0.3921, 0.4928, 0.3946, 0.4928, 0.3939, 0.4928, 0.3939, 0.4928, 0.3946, 0.4928, 0.3921, 0.4928, 0.3903, 0.4928, 0.3903, 0.4928, 0.3921, 0.4928, 0.3946, 0.4928, 0.3939, 0.4928, 0.3939, 0.4928, 0.3946, 0.4928, 0.3903, 0.4928, 0.3895, 0.4928, 0.3895, 0.4928, 0.3903, 0.4928, 0.3903, 0.4928, 0.3921, 0.4928, 0.3921, 0.4928, 0.3903, 0.4928, 0.3939, 0.4928, 0.3946, 0.4928, 0.3946, 0.4928, 0.3939, 0.4928, 0.3939, 0.4928, 0.3921, 0.4928, 0.3921, 0.4928, 0.3939, 0.4928, 0.3921, 0.4928, 0.3903, 0.4928, 0.3903, 0.4928, 0.3921, 0.4928, 0.3895, 0.4928, 0.3903, 0.4928, 0.3903, 0.4928, 0.3895, 0.4928, 0.3903, 0.4928, 0.3921, 0.4928, 0.3921, 0.4928, 0.3903, 0.4928, 0.3895, 0.4928, 0.3903, 0.4928, 0.3903, 0.4928, 0.3895, 0.4928, 0.3921, 0.4928, 0.3939, 0.4928, 0.3939, 0.4928, 0.3921, 0.4928, 0.3946, 0.4928, 0.3939, 0.4928, 0.3939, 0.4928, 0.3946, 0.4928, 0.3903, 0.4928, 0.3895, 0.4928, 0.3895, 0.4928, 0.3903, 0.4928, 0.3903, 0.4928, 0.3921, 0.4928, 0.3921, 0.4928, 0.3903, 0.4928, 0.3939, 0.4928, 0.3946, 0.4928, 0.3946, 0.4928, 0.3939, 0.4928, 0.3939, 0.4928, 0.3921, 0.4928, 0.3921, 0.4928, 0.3939, 0.4928, 0.3939, 0.4928, 0.3921, 0.4928, 0.3903, 0.4928, 0.3895, 0.4928, 0.3903, 0.4928, 0.3921, 0.4928, 0.3939, 0.4928, 0.3946, 0.4928, 0.3939, 0.4928, 0.3946, 0.4928, 0.3946, 0.4928, 0.3939, 0.4928, 0.3939, 0.4928, 0.3921, 0.4928, 0.3921, 0.4928, 0.3939, 0.4928, 0.3921, 0.4928, 0.3903, 0.4928, 0.3903, 0.4928, 0.3921, 0.4928, 0.3895, 0.4928, 0.3903, 0.4928, 0.3903, 0.4928, 0.3895, 0.4928, 0.3921, 0.4928, 0.3939, 0.4928, 0.3939, 0.4928, 0.3921, 0.4928, 0.3946, 0.4928, 0.3939, 0.4928, 0.3939, 0.4928, 0.3946, 0.4928, 0.3903, 0.4928, 0.3895, 0.4928, 0.3895, 0.4928, 0.3903, 0.4928, 0.3921, 0.4693, 0.3921, 0.4928, 0.3939, 0.4928, 0.3939, 0.4693, 0.3939, 0.4693, 0.3939, 0.4928, 0.3946, 0.4928, 0.3946, 0.4693, 0.3946, 0.4693, 0.3946, 0.4928, 0.3939, 0.4928, 0.3939, 0.4693, 0.3939, 0.4693, 0.3939, 0.4928, 0.3921, 0.4928, 0.3921, 0.4693, 0.3921, 0.4693, 0.3921, 0.4928, 0.3903, 0.4928, 0.3903, 0.4693, 0.3903, 0.4693, 0.3903, 0.4928, 0.3895, 0.4928, 0.3895, 0.4693, 0.3939, 0.4928, 0.3946, 0.4928, 0.3946, 0.4928, 0.3939, 0.4928, 0.3895, 0.4693, 0.3895, 0.4928, 0.3903, 0.4928, 0.3903, 0.4693, 0.3903, 0.4693, 0.3903, 0.4928, 0.3921, 0.4928, 0.3921, 0.4693, 0.3903, 0.4928, 0.3895, 0.4928, 0.3895, 0.4928, 0.3903, 0.4928, 0.3895, 0.4928, 0.3903, 0.4928, 0.3903, 0.4928, 0.3895, 0.4928, 0.3921, 0.4928, 0.3939, 0.4928, 0.3939, 0.4928, 0.3921, 0.4928, 0.3903, 0.4928, 0.3895, 0.4928, 0.3895, 0.4928, 0.3903, 0.4928, 0.3946, 0.4928, 0.3939, 0.4928, 0.3939, 0.4928, 0.3946, 0.4928, 0.3903, 0.4928, 0.3921, 0.4928, 0.3921, 0.4928, 0.3903, 0.4928, 0.3921, 0.4928, 0.3903, 0.4928, 0.3903, 0.4928, 0.3921, 0.4928, 0.3939, 0.4928, 0.3921, 0.4928, 0.3921, 0.4928, 0.3939, 0.4928, 0.3921, 0.4928, 0.3939, 0.4928, 0.3939, 0.4928, 0.3921, 0.4928, 0.3903, 0.4928, 0.3921, 0.4928, 0.3921, 0.4928, 0.3903, 0.4928, 0.3939, 0.4928, 0.3946, 0.4928, 0.3946, 0.4928, 0.3939, 0.4928, 0.3939, 0.4928, 0.3921, 0.4928, 0.3921, 0.4928, 0.3939, 0.4928, 0.3921, 0.4928, 0.3903, 0.4928, 0.3903, 0.4928, 0.3921, 0.4928, 0.3895, 0.4928, 0.3903, 0.4928, 0.3903, 0.4928, 0.3895, 0.4928, 0.3921, 0.4928, 0.3939, 0.4928, 0.3939, 0.4928, 0.3921, 0.4928, 0.3946, 0.4928, 0.3939, 0.4928, 0.3939, 0.4928, 0.3946, 0.4928, 0.3921, 0.4928, 0.3903, 0.4928, 0.3903, 0.4928, 0.3921, 0.4928, 0.3946, 0.4928, 0.3939, 0.4928, 0.3939, 0.4928, 0.3946, 0.4928, 0.3903, 0.4928, 0.3895, 0.4928, 0.3895, 0.4928, 0.3903, 0.4928, 0.3903, 0.4928, 0.3921, 0.4928, 0.3921, 0.4928, 0.3903, 0.4928, 0.3939, 0.4928, 0.3946, 0.4928, 0.3946, 0.4928, 0.3939, 0.4928, 0.3939, 0.4928, 0.3921, 0.4928, 0.3921, 0.4928, 0.3939, 0.4928, 0.3921, 0.4928, 0.3903, 0.4928, 0.3903, 0.4928, 0.3921, 0.4928, 0.3895, 0.4928, 0.3903, 0.4928, 0.3903, 0.4928, 0.3895, 0.4928, 0.3903, 0.4928, 0.3921, 0.4928, 0.3921, 0.4928, 0.3903, 0.4928, 0.3895, 0.4928, 0.3903, 0.4928, 0.3903, 0.4928, 0.3895, 0.4928, 0.3921, 0.4928, 0.3939, 0.4928, 0.3939, 0.4928, 0.3921, 0.4928, 0.3946, 0.4928, 0.3939, 0.4928, 0.3939, 0.4928, 0.3946, 0.4928, 0.3903, 0.4928, 0.3895, 0.4928, 0.3895, 0.4928, 0.3903, 0.4928, 0.3903, 0.4928, 0.3921, 0.4928, 0.3921, 0.4928, 0.3903, 0.4928, 0.3939, 0.4928, 0.3946, 0.4928, 0.3946, 0.4928, 0.3939, 0.4928, 0.3939, 0.4928, 0.3921, 0.4928, 0.3921, 0.4928, 0.3939, 0.4928, 0.3939, 0.4928, 0.3921, 0.4928, 0.3903, 0.4928, 0.3895, 0.4928, 0.3903, 0.4928, 0.3921, 0.4928, 0.3939, 0.4928, 0.3946, 0.4928, 0.3939, 0.4928, 0.3946, 0.4928, 0.3946, 0.4928, 0.3939, 0.4928, 0.3939, 0.4928, 0.3921, 0.4928, 0.3921, 0.4928, 0.3939, 0.4928, 0.3921, 0.4928, 0.3903, 0.4928, 0.3903, 0.4928, 0.3921, 0.4928, 0.3895, 0.4928, 0.3903, 0.4928, 0.3903, 0.4928, 0.3895, 0.4928, 0.3921, 0.4928, 0.3939, 0.4928, 0.3939, 0.4928, 0.3921, 0.4928, 0.3946, 0.4928, 0.3939, 0.4928, 0.3939, 0.4928, 0.3946, 0.4928, 0.3903, 0.4928, 0.3895, 0.4928, 0.3895, 0.4928, 0.3903, 0.4928, 0.3895, 0.4693, 0.3903, 0.4693, 0.3903, 0.4693, 0.3895, 0.4693, 0.3939, 0.4693, 0.3921, 0.4693, 0.3921, 0.4693, 0.3939, 0.4693, 0.3921, 0.4693, 0.3921, 0.4928, 0.3939, 0.4928, 0.3939, 0.4693, 0.3939, 0.4693, 0.3939, 0.4928, 0.3946, 0.4928, 0.3946, 0.4693, 0.3946, 0.4693, 0.3946, 0.4928, 0.3939, 0.4928, 0.3939, 0.4693, 0.3939, 0.4693, 0.3939, 0.4928, 0.3921, 0.4928, 0.3921, 0.4693, 0.3921, 0.4693, 0.3921, 0.4928, 0.3903, 0.4928, 0.3903, 0.4693, 0.3903, 0.4693, 0.3903, 0.4928, 0.3895, 0.4928, 0.3895, 0.4693, 0.3939, 0.4928, 0.3946, 0.4928, 0.3946, 0.4928, 0.3939, 0.4928, 0.3895, 0.4693, 0.3895, 0.4928, 0.3903, 0.4928, 0.3903, 0.4693, 0.3903, 0.4693, 0.3903, 0.4928, 0.3921, 0.4928, 0.3921, 0.4693, 0.3939, 0.4693, 0.3921, 0.4693, 0.3921, 0.4693, 0.3939, 0.4693, 0.3903, 0.4928, 0.3895, 0.4928, 0.3895, 0.4928, 0.3903, 0.4928, 0.3895, 0.4928, 0.3903, 0.4928, 0.3903, 0.4928, 0.3895, 0.4928, 0.3921, 0.4928, 0.3939, 0.4928, 0.3939, 0.4928, 0.3921, 0.4928, 0.3903, 0.4928, 0.3895, 0.4928, 0.3895, 0.4928, 0.3903, 0.4928, 0.3946, 0.4928, 0.3939, 0.4928, 0.3939, 0.4928, 0.3946, 0.4928, 0.3903, 0.4928, 0.3921, 0.4928, 0.3921, 0.4928, 0.3903, 0.4928, 0.3921, 0.4928, 0.3903, 0.4928, 0.3903, 0.4928, 0.3921, 0.4928, 0.3939, 0.4928, 0.3921, 0.4928, 0.3921, 0.4928, 0.3939, 0.4928, 0.3921, 0.4928, 0.3939, 0.4928, 0.3939, 0.4928, 0.3921, 0.4928, 0.3903, 0.4928, 0.3921, 0.4928, 0.3921, 0.4928, 0.3903, 0.4928, 0.3939, 0.4928, 0.3946, 0.4928, 0.3946, 0.4928, 0.3939, 0.4928, 0.3939, 0.4928, 0.3921, 0.4928, 0.3921, 0.4928, 0.3939, 0.4928, 0.3921, 0.4928, 0.3903, 0.4928, 0.3903, 0.4928, 0.3921, 0.4928, 0.3895, 0.4928, 0.3903, 0.4928, 0.3903, 0.4928, 0.3895, 0.4928, 0.3921, 0.4928, 0.3939, 0.4928, 0.3939, 0.4928, 0.3921, 0.4928, 0.3946, 0.4928, 0.3939, 0.4928, 0.3939, 0.4928, 0.3946, 0.4928, 0.3921, 0.4928, 0.3903, 0.4928, 0.3903, 0.4928, 0.3921, 0.4928, 0.3946, 0.4928, 0.3939, 0.4928, 0.3939, 0.4928, 0.3946, 0.4928, 0.3903, 0.4928, 0.3895, 0.4928, 0.3895, 0.4928, 0.3903, 0.4928, 0.3903, 0.4928, 0.3921, 0.4928, 0.3921, 0.4928, 0.3903, 0.4928, 0.3939, 0.4928, 0.3946, 0.4928, 0.3946, 0.4928, 0.3939, 0.4928, 0.3939, 0.4928, 0.3921, 0.4928, 0.3921, 0.4928, 0.3939, 0.4928, 0.3921, 0.4928, 0.3903, 0.4928, 0.3903, 0.4928, 0.3921, 0.4928, 0.3895, 0.4928, 0.3903, 0.4928, 0.3903, 0.4928, 0.3895, 0.4928, 0.3903, 0.4928, 0.3921, 0.4928, 0.3921, 0.4928, 0.3903, 0.4928, 0.3895, 0.4928, 0.3903, 0.4928, 0.3903, 0.4928, 0.3895, 0.4928, 0.3921, 0.4928, 0.3939, 0.4928, 0.3939, 0.4928, 0.3921, 0.4928, 0.3946, 0.4928, 0.3939, 0.4928, 0.3939, 0.4928, 0.3946, 0.4928, 0.3903, 0.4928, 0.3895, 0.4928, 0.3895, 0.4928, 0.3903, 0.4928, 0.3903, 0.4928, 0.3921, 0.4928, 0.3921, 0.4928, 0.3903, 0.4928, 0.3939, 0.4928, 0.3946, 0.4928, 0.3946, 0.4928, 0.3939, 0.4928, 0.3939, 0.4928, 0.3921, 0.4928, 0.3921, 0.4928, 0.3939, 0.4928, 0.3939, 0.4928, 0.3921, 0.4928, 0.3903, 0.4928, 0.3895, 0.4928, 0.3903, 0.4928, 0.3921, 0.4928, 0.3939, 0.4928, 0.3946, 0.4928, 0.3939, 0.4928, 0.3946, 0.4928, 0.3946, 0.4928, 0.3939, 0.4928, 0.3939, 0.4928, 0.3921, 0.4928, 0.3921, 0.4928, 0.3939, 0.4928, 0.3921, 0.4928, 0.3903, 0.4928, 0.3903, 0.4928, 0.3921, 0.4928, 0.3895, 0.4928, 0.3903, 0.4928, 0.3903, 0.4928, 0.3895, 0.4928, 0.3921, 0.4928, 0.3939, 0.4928, 0.3939, 0.4928, 0.3921, 0.4928, 0.3946, 0.4928, 0.3939, 0.4928, 0.3939, 0.4928, 0.3946, 0.4928, 0.3903, 0.4928, 0.3895, 0.4928, 0.3895, 0.4928, 0.3903, 0.4928, 0.3921, 0.4693, 0.3921, 0.4928, 0.3939, 0.4928, 0.3939, 0.4693, 0.3939, 0.4693, 0.3939, 0.4928, 0.3946, 0.4928, 0.3946, 0.4693, 0.3946, 0.4693, 0.3946, 0.4928, 0.3939, 0.4928, 0.3939, 0.4693, 0.3939, 0.4693, 0.3939, 0.4928, 0.3921, 0.4928, 0.3921, 0.4693, 0.3921, 0.4693, 0.3921, 0.4928, 0.3903, 0.4928, 0.3903, 0.4693, 0.3903, 0.4693, 0.3903, 0.4928, 0.3895, 0.4928, 0.3895, 0.4693, 0.3939, 0.4928, 0.3946, 0.4928, 0.3946, 0.4928, 0.3939, 0.4928, 0.3895, 0.4693, 0.3895, 0.4928, 0.3903, 0.4928, 0.3903, 0.4693, 0.3903, 0.4693, 0.3903, 0.4928, 0.3921, 0.4928, 0.3921, 0.4693, 0.3946, 0.4693, 0.3939, 0.4693, 0.3939, 0.4693, 0.3946, 0.4693, 0.3903, 0.4928, 0.3895, 0.4928, 0.3895, 0.4928, 0.3903, 0.4928, 0.3895, 0.4928, 0.3903, 0.4928, 0.3903, 0.4928, 0.3895, 0.4928, 0.3921, 0.4928, 0.3939, 0.4928, 0.3939, 0.4928, 0.3921, 0.4928, 0.3903, 0.4928, 0.3895, 0.4928, 0.3895, 0.4928, 0.3903, 0.4928, 0.3946, 0.4928, 0.3939, 0.4928, 0.3939, 0.4928, 0.3946, 0.4928, 0.3903, 0.4928, 0.3921, 0.4928, 0.3921, 0.4928, 0.3903, 0.4928, 0.3921, 0.4928, 0.3903, 0.4928, 0.3903, 0.4928, 0.3921, 0.4928, 0.3939, 0.4928, 0.3921, 0.4928, 0.3921, 0.4928, 0.3939, 0.4928, 0.3921, 0.4928, 0.3939, 0.4928, 0.3939, 0.4928, 0.3921, 0.4928, 0.3903, 0.4928, 0.3921, 0.4928, 0.3921, 0.4928, 0.3903, 0.4928, 0.3939, 0.4928, 0.3946, 0.4928, 0.3946, 0.4928, 0.3939, 0.4928, 0.3939, 0.4928, 0.3921, 0.4928, 0.3921, 0.4928, 0.3939, 0.4928, 0.3921, 0.4928, 0.3903, 0.4928, 0.3903, 0.4928, 0.3921, 0.4928, 0.3895, 0.4928, 0.3903, 0.4928, 0.3903, 0.4928, 0.3895, 0.4928, 0.3921, 0.4928, 0.3939, 0.4928, 0.3939, 0.4928, 0.3921, 0.4928, 0.3946, 0.4928, 0.3939, 0.4928, 0.3939, 0.4928, 0.3946, 0.4928, 0.3921, 0.4928, 0.3903, 0.4928, 0.3903, 0.4928, 0.3921, 0.4928, 0.3946, 0.4928, 0.3939, 0.4928, 0.3939, 0.4928, 0.3946, 0.4928, 0.3903, 0.4928, 0.3895, 0.4928, 0.3895, 0.4928, 0.3903, 0.4928, 0.3903, 0.4928, 0.3921, 0.4928, 0.3921, 0.4928, 0.3903, 0.4928, 0.3939, 0.4928, 0.3946, 0.4928, 0.3946, 0.4928, 0.3939, 0.4928, 0.3939, 0.4928, 0.3921, 0.4928, 0.3921, 0.4928, 0.3939, 0.4928, 0.3921, 0.4928, 0.3903, 0.4928, 0.3903, 0.4928, 0.3921, 0.4928, 0.3895, 0.4928, 0.3903, 0.4928, 0.3903, 0.4928, 0.3895, 0.4928, 0.3903, 0.4928, 0.3921, 0.4928, 0.3921, 0.4928, 0.3903, 0.4928, 0.3895, 0.4928, 0.3903, 0.4928, 0.3903, 0.4928, 0.3895, 0.4928, 0.3921, 0.4928, 0.3939, 0.4928, 0.3939, 0.4928, 0.3921, 0.4928, 0.3946, 0.4928, 0.3939, 0.4928, 0.3939, 0.4928, 0.3946, 0.4928, 0.3903, 0.4928, 0.3895, 0.4928, 0.3895, 0.4928, 0.3903, 0.4928, 0.3903, 0.4928, 0.3921, 0.4928, 0.3921, 0.4928, 0.3903, 0.4928, 0.3939, 0.4928, 0.3946, 0.4928, 0.3946, 0.4928, 0.3939, 0.4928, 0.3939, 0.4928, 0.3921, 0.4928, 0.3921, 0.4928, 0.3939, 0.4928, 0.3939, 0.4928, 0.3921, 0.4928, 0.3903, 0.4928, 0.3895, 0.4928, 0.3903, 0.4928, 0.3921, 0.4928, 0.3939, 0.4928, 0.3946, 0.4928, 0.3939, 0.4928, 0.3946, 0.4928, 0.3946, 0.4928, 0.3939, 0.4928, 0.3939, 0.4928, 0.3921, 0.4928, 0.3921, 0.4928, 0.3939, 0.4928, 0.3921, 0.4928, 0.3903, 0.4928, 0.3903, 0.4928, 0.3921, 0.4928, 0.3895, 0.4928, 0.3903, 0.4928, 0.3903, 0.4928, 0.3895, 0.4928, 0.3921, 0.4928, 0.3939, 0.4928, 0.3939, 0.4928, 0.3921, 0.4928, 0.3946, 0.4928, 0.3939, 0.4928, 0.3939, 0.4928, 0.3946, 0.4928, 0.3903, 0.4928, 0.3895, 0.4928, 0.3895, 0.4928, 0.3903, 0.4928, 0.3903, 0.4693, 0.3921, 0.4693, 0.3921, 0.4693, 0.3903, 0.4693, 0.3921, 0.4693, 0.3903, 0.4693, 0.3903, 0.4693, 0.3921, 0.4693, 0.3939, 0.4693, 0.3921, 0.4693, 0.3921, 0.4693, 0.3939, 0.4693, 0.3921, 0.4693, 0.3939, 0.4693, 0.3939, 0.4693, 0.3921, 0.4693, 0.3903, 0.4693, 0.3895, 0.4693, 0.3895, 0.4693, 0.3903, 0.4693, 0.3921, 0.4693, 0.3903, 0.4693, 0.3903, 0.4693, 0.3921, 0.4693, 0.3921, 0.4693, 0.3939, 0.4693, 0.3939, 0.4693, 0.3921, 0.4693, 0.3939, 0.4693, 0.3946, 0.4693, 0.3946, 0.4693, 0.3939, 0.4693, 0.3895, 0.4693, 0.3903, 0.4693, 0.3903, 0.4693, 0.3895, 0.4693, 0.3903, 0.4693, 0.3895, 0.4693, 0.3895, 0.4693, 0.3903, 0.4693, 0.3946, 0.4693, 0.3939, 0.4693, 0.3939, 0.4693, 0.3946, 0.4693, 0.3939, 0.4693, 0.3946, 0.4693, 0.3946, 0.4693, 0.3939, 0.4693, 0.3903, 0.4693, 0.3921, 0.4693, 0.3921, 0.4693, 0.3903, 0.4693, 0.3921, 0.4693, 0.3903, 0.4693, 0.3903, 0.4693, 0.3921, 0.4693, 0.3903, 0.4693, 0.3895, 0.4693, 0.3895, 0.4693, 0.3903, 0.4693, 0.3895, 0.4693, 0.3903, 0.4693, 0.3903, 0.4693, 0.3895, 0.4693, 0.3903, 0.4693, 0.3921, 0.4693, 0.3921, 0.4693, 0.3903, 0.4693, 0.3921, 0.4693, 0.3939, 0.4693, 0.3939, 0.4693, 0.3921, 0.4693, 0.3939, 0.4693, 0.3946, 0.4693, 0.3946, 0.4693, 0.3939, 0.4693, 0.3946, 0.4693, 0.3939, 0.4693, 0.3939, 0.4693, 0.3946, 0.4693, 0.3939, 0.4693, 0.3921, 0.4693, 0.3921, 0.4693, 0.3939, 0.4693, 0.3921, 0.4693, 0.3903, 0.4693, 0.3903, 0.4693, 0.3921, 0.4693, 0.3903, 0.4693, 0.3895, 0.4693, 0.3895, 0.4693, 0.3903, 0.4693, 0.3921, 0.4693, 0.3939, 0.4693, 0.3939, 0.4693, 0.3921, 0.4693, 0.3895, 0.4693, 0.3903, 0.4693, 0.3903, 0.4693, 0.3895, 0.4693, 0.3939, 0.4693, 0.3946, 0.4693, 0.3946, 0.4693, 0.3939, 0.4693, 0.3903, 0.4693, 0.3921, 0.4693, 0.3921, 0.4693, 0.3903, 0.4693, 0.3946, 0.4693, 0.3939, 0.4693, 0.3939, 0.4693, 0.3946, 0.4693, 0.3946, 0.4693, 0.3939, 0.4693, 0.3939, 0.4693, 0.3946, 0.4693, 0.3903, 0.4693, 0.3921, 0.4693, 0.3921, 0.4693, 0.3903, 0.4693, 0.3939, 0.4693, 0.3946, 0.4693, 0.3946, 0.4693, 0.3939, 0.4693, 0.3895, 0.4693, 0.3903, 0.4693, 0.3903, 0.4693, 0.3895, 0.4693, 0.3921, 0.4693, 0.3939, 0.4693, 0.3939, 0.4693, 0.3921, 0.4693, 0.3903, 0.4693, 0.3895, 0.4693, 0.3895, 0.4693, 0.3903, 0.4693, 0.3921, 0.4693, 0.3903, 0.4693, 0.3903, 0.4693, 0.3921, 0.4693, 0.3939, 0.4693, 0.3921, 0.4693, 0.3921, 0.4693, 0.3939, 0.4693, 0.3946, 0.4693, 0.3939, 0.4693, 0.3939, 0.4693, 0.3946, 0.4693, 0.3939, 0.4693, 0.3946, 0.4693, 0.3946, 0.4693, 0.3939, 0.4693, 0.3921, 0.4693, 0.3939, 0.4693, 0.3939, 0.4693, 0.3921, 0.4693, 0.3903, 0.4693, 0.3921, 0.4693, 0.3921, 0.4693, 0.3903, 0.4693, 0.3895, 0.4693, 0.3903, 0.4693, 0.3903, 0.4693, 0.3895, 0.4693, 0.3903, 0.4693, 0.3895, 0.4693, 0.3895, 0.4693, 0.3903, 0.4693, 0.3921, 0.4693, 0.3903, 0.4693, 0.3903, 0.4693, 0.3921, 0.4693, 0.3903, 0.4693, 0.3921, 0.4693, 0.3921, 0.4693, 0.3903, 0.4693, 0.3939, 0.4693, 0.3946, 0.4693, 0.3946, 0.4693, 0.3939, 0.4693, 0.3946, 0.4693, 0.3939, 0.4693, 0.3939, 0.4693, 0.3946, 0.4693, 0.3903, 0.4693, 0.3895, 0.4693, 0.3895, 0.4693, 0.3903, 0.4693, 0.3895, 0.4693, 0.3903, 0.4693, 0.3903, 0.4693, 0.3895, 0.4693, 0.3939, 0.4693, 0.3946, 0.4693, 0.3946, 0.4693, 0.3939, 0.4693, 0.3921, 0.4693, 0.3939, 0.4693, 0.3939, 0.4693, 0.3921, 0.4693, 0.3921, 0.4693, 0.3903, 0.4693, 0.3903, 0.4693, 0.3921, 0.4693, 0.3903, 0.4693, 0.3895, 0.4693, 0.3895, 0.4693, 0.3903, 0.4693, 0.3921, 0.4693, 0.3939, 0.4693, 0.3939, 0.4693, 0.3921, 0.4693, 0.3939, 0.4693, 0.3921, 0.4693, 0.3921, 0.4693, 0.3939, 0.4693, 0.3921, 0.4693, 0.3903, 0.4693, 0.3903, 0.4693, 0.3921, 0.4693, 0.3903, 0.4693, 0.3921, 0.4693, 0.3921, 0.4693, 0.3903, 0.4693, 0.3946, 0.4693, 0.3939, 0.4693, 0.3939, 0.4693, 0.3946, 0.4693, 0.3939, 0.4693, 0.3921, 0.4693, 0.3921, 0.4693, 0.3939, 0.4693, 0.3939, 0.4693, 0.3921, 0.4693, 0.3921, 0.4693, 0.3939, 0.4693, 0.3895, 0.4693, 0.3903, 0.4693, 0.3903, 0.4693, 0.3895, 0.4693, 0.3895, 0.4693, 0.3903, 0.4693, 0.3903, 0.4693, 0.3895, 0.4693, 0.3903, 0.4928, 0.3895, 0.4928, 0.3895, 0.4928, 0.3903, 0.4928, 0.3946, 0.4928, 0.3939, 0.4928, 0.3939, 0.4928, 0.3946, 0.4928, 0.3921, 0.4928, 0.3939, 0.4928, 0.3939, 0.4928, 0.3921, 0.4928, 0.3895, 0.4928, 0.3903, 0.4928, 0.3903, 0.4928, 0.3895, 0.4928, 0.3921, 0.4928, 0.3903, 0.4928, 0.3903, 0.4928, 0.3921, 0.4928, 0.3939, 0.4928, 0.3921, 0.4928, 0.3921, 0.4928, 0.3939, 0.4928, 0.3939, 0.4928, 0.3946, 0.4928, 0.3946, 0.4928, 0.3939, 0.4928, 0.3939, 0.4928, 0.3921, 0.4928, 0.3903, 0.4928, 0.3895, 0.4928, 0.3903, 0.4928, 0.3921, 0.4928, 0.3939, 0.4928, 0.3946, 0.4928, 0.3939, 0.4928, 0.3921, 0.4928, 0.3921, 0.4928, 0.3939, 0.4928, 0.3939, 0.4928, 0.3946, 0.4928, 0.3946, 0.4928, 0.3939, 0.4928, 0.3903, 0.4928, 0.3921, 0.4928, 0.3921, 0.4928, 0.3903, 0.4928, 0.3903, 0.4928, 0.3895, 0.4928, 0.3895, 0.4928, 0.3903, 0.4928, 0.3946, 0.4928, 0.3939, 0.4928, 0.3939, 0.4928, 0.3946, 0.4928, 0.3921, 0.4928, 0.3939, 0.4928, 0.3939, 0.4928, 0.3921, 0.4928, 0.3895, 0.4928, 0.3903, 0.4928, 0.3903, 0.4928, 0.3895, 0.4928, 0.3903, 0.4928, 0.3921, 0.4928, 0.3921, 0.4928, 0.3903, 0.4928, 0.3895, 0.4928, 0.3903, 0.4928, 0.3903, 0.4928, 0.3895, 0.4928, 0.3921, 0.4928, 0.3903, 0.4928, 0.3903, 0.4928, 0.3921, 0.4928, 0.3939, 0.4928, 0.3921, 0.4928, 0.3921, 0.4928, 0.3939, 0.4928, 0.3939, 0.4928, 0.3946, 0.4928, 0.3946, 0.4928, 0.3939, 0.4928, 0.3903, 0.4928, 0.3921, 0.4928, 0.3921, 0.4928, 0.3903, 0.4928, 0.3903, 0.4928, 0.3895, 0.4928, 0.3895, 0.4928, 0.3903, 0.4928, 0.3946, 0.4928, 0.3939, 0.4928, 0.3939, 0.4928, 0.3946, 0.4928, 0.3921, 0.4928, 0.3903, 0.4928, 0.3903, 0.4928, 0.3921, 0.4928, 0.3946, 0.4928, 0.3939, 0.4928, 0.3939, 0.4928, 0.3946, 0.4928, 0.3921, 0.4928, 0.3939, 0.4928, 0.3939, 0.4928, 0.3921, 0.4928, 0.3895, 0.4928, 0.3903, 0.4928, 0.3903, 0.4928, 0.3895, 0.4928, 0.3921, 0.4928, 0.3903, 0.4928, 0.3903, 0.4928, 0.3921, 0.4928, 0.3939, 0.4928, 0.3921, 0.4928, 0.3921, 0.4928, 0.3939, 0.4928, 0.3939, 0.4928, 0.3946, 0.4928, 0.3946, 0.4928, 0.3939, 0.4928, 0.3903, 0.4928, 0.3921, 0.4928, 0.3921, 0.4928, 0.3903, 0.4928, 0.3921, 0.4928, 0.3939, 0.4928, 0.3939, 0.4928, 0.3921, 0.4928, 0.3939, 0.4928, 0.3921, 0.4928, 0.3921, 0.4928, 0.3939, 0.4928, 0.3921, 0.4928, 0.3903, 0.4928, 0.3903, 0.4928, 0.3921, 0.4928, 0.3903, 0.4928, 0.3921, 0.4928, 0.3921, 0.4928, 0.3903, 0.4928, 0.3946, 0.4928, 0.3939, 0.4928, 0.3939, 0.4928, 0.3946, 0.4928, 0.3903, 0.4928, 0.3895, 0.4928, 0.3895, 0.4928, 0.3903, 0.4928, 0.3921, 0.4928, 0.3939, 0.4928, 0.3939, 0.4928, 0.3921, 0.4928, 0.3895, 0.4928, 0.3903, 0.4928, 0.3903, 0.4928, 0.3895, 0.4928, 0.3903, 0.4928, 0.3895, 0.4928, 0.3895, 0.4928, 0.3903, 0.4928, 0.3903, 0.4693, 0.3903, 0.4928, 0.3921, 0.4928, 0.3921, 0.4693, 0.3895, 0.4693, 0.3895, 0.4928, 0.3903, 0.4928, 0.3903, 0.4693, 0.3939, 0.4693, 0.3921, 0.4693, 0.3921, 0.4693, 0.3939, 0.4693, 0.3939, 0.4928, 0.3946, 0.4928, 0.3946, 0.4928, 0.3939, 0.4928, 0.3903, 0.4693, 0.3903, 0.4928, 0.3895, 0.4928, 0.3895, 0.4693, 0.3939, 0.4693, 0.3921, 0.4693, 0.3921, 0.4693, 0.3939, 0.4693, 0.3921, 0.4693, 0.3921, 0.4928, 0.3903, 0.4928, 0.3903, 0.4693, 0.3946, 0.4693, 0.3939, 0.4693, 0.3939, 0.4693, 0.3946, 0.4693, 0.3939, 0.4693, 0.3939, 0.4928, 0.3921, 0.4928, 0.3921, 0.4693, 0.3946, 0.4693, 0.3946, 0.4928, 0.3939, 0.4928, 0.3939, 0.4693, 0.3903, 0.4693, 0.3921, 0.4693, 0.3921, 0.4693, 0.3903, 0.4693, 0.3939, 0.4693, 0.3939, 0.4928, 0.3946, 0.4928, 0.3946, 0.4693, 0.3921, 0.4693, 0.3921, 0.4928, 0.3939, 0.4928, 0.3939, 0.4693, 0.3903, 0.4928, 0.3895, 0.4928, 0.3895, 0.4928, 0.3903, 0.4928, 0.3946, 0.4928, 0.3939, 0.4928, 0.3939, 0.4928, 0.3946, 0.4928, 0.3921, 0.4693, 0.3903, 0.4693, 0.3903, 0.4693, 0.3921, 0.4693, 0.3939, 0.4693, 0.3921, 0.4693, 0.3921, 0.4693, 0.3939, 0.4693, 0.3921, 0.4693, 0.3939, 0.4693, 0.3939, 0.4693, 0.3921, 0.4693, 0.3921, 0.4928, 0.3939, 0.4928, 0.3939, 0.4928, 0.3921, 0.4928, 0.3895, 0.4928, 0.3903, 0.4928, 0.3903, 0.4928, 0.3895, 0.4928, 0.3921, 0.4928, 0.3903, 0.4928, 0.3903, 0.4928, 0.3921, 0.4928, 0.3939, 0.4928, 0.3921, 0.4928, 0.3921, 0.4928, 0.3939, 0.4928, 0.3939, 0.4928, 0.3946, 0.4928, 0.3946, 0.4928, 0.3939, 0.4928, 0.3939, 0.4928, 0.3921, 0.4928, 0.3903, 0.4928, 0.3895, 0.4928, 0.3903, 0.4928, 0.3921, 0.4928, 0.3939, 0.4928, 0.3946, 0.4928, 0.3939, 0.4928, 0.3921, 0.4928, 0.3921, 0.4928, 0.3939, 0.4928, 0.3939, 0.4928, 0.3946, 0.4928, 0.3946, 0.4928, 0.3939, 0.4928, 0.3903, 0.4693, 0.3895, 0.4693, 0.3895, 0.4693, 0.3903, 0.4693, 0.3921, 0.4693, 0.3903, 0.4693, 0.3903, 0.4693, 0.3921, 0.4693, 0.3903, 0.4928, 0.3921, 0.4928, 0.3921, 0.4928, 0.3903, 0.4928, 0.3921, 0.4693, 0.3939, 0.4693, 0.3939, 0.4693, 0.3921, 0.4693, 0.3903, 0.4928, 0.3895, 0.4928, 0.3895, 0.4928, 0.3903, 0.4928, 0.3946, 0.4928, 0.3939, 0.4928, 0.3939, 0.4928, 0.3946, 0.4928, 0.3921, 0.4928, 0.3939, 0.4928, 0.3939, 0.4928, 0.3921, 0.4928, 0.3939, 0.4693, 0.3946, 0.4693, 0.3946, 0.4693, 0.3939, 0.4693, 0.3895, 0.4928, 0.3903, 0.4928, 0.3903, 0.4928, 0.3895, 0.4928, 0.3903, 0.4928, 0.3921, 0.4928, 0.3921, 0.4928, 0.3903, 0.4928, 0.3895, 0.4693, 0.3903, 0.4693, 0.3903, 0.4693, 0.3895, 0.4693, 0.3903, 0.4693, 0.3895, 0.4693, 0.3895, 0.4693, 0.3903, 0.4693, 0.3895, 0.4928, 0.3903, 0.4928, 0.3903, 0.4928, 0.3895, 0.4928, 0.3921, 0.4928, 0.3903, 0.4928, 0.3903, 0.4928, 0.3921, 0.4928, 0.3939, 0.4928, 0.3921, 0.4928, 0.3921, 0.4928, 0.3939, 0.4928, 0.3939, 0.4928, 0.3946, 0.4928, 0.3946, 0.4928, 0.3939, 0.4928, 0.3903, 0.4928, 0.3921, 0.4928, 0.3921, 0.4928, 0.3903, 0.4928, 0.3903, 0.4928, 0.3895, 0.4928, 0.3895, 0.4928, 0.3903, 0.4928, 0.3946, 0.4693, 0.3939, 0.4693, 0.3939, 0.4693, 0.3946, 0.4693, 0.3939, 0.4693, 0.3946, 0.4693, 0.3946, 0.4693, 0.3939, 0.4693, 0.3903, 0.4693, 0.3921, 0.4693, 0.3921, 0.4693, 0.3903, 0.4693, 0.3921, 0.4693, 0.3903, 0.4693, 0.3903, 0.4693, 0.3921, 0.4693, 0.3946, 0.4928, 0.3939, 0.4928, 0.3939, 0.4928, 0.3946, 0.4928, 0.3921, 0.4928, 0.3903, 0.4928, 0.3903, 0.4928, 0.3921, 0.4928, 0.3946, 0.4928, 0.3939, 0.4928, 0.3939, 0.4928, 0.3946, 0.4928, 0.3903, 0.4693, 0.3895, 0.4693, 0.3895, 0.4693, 0.3903, 0.4693, 0.3921, 0.4928, 0.3939, 0.4928, 0.3939, 0.4928, 0.3921, 0.4928, 0.3895, 0.4928, 0.3903, 0.4928, 0.3903, 0.4928, 0.3895, 0.4928, 0.3895, 0.4693, 0.3903, 0.4693, 0.3903, 0.4693, 0.3895, 0.4693, 0.3921, 0.4928, 0.3903, 0.4928, 0.3903, 0.4928, 0.3921, 0.4928, 0.3939, 0.4928, 0.3921, 0.4928, 0.3921, 0.4928, 0.3939, 0.4928, 0.3903, 0.4693, 0.3921, 0.4693, 0.3921, 0.4693, 0.3903, 0.4693, 0.3939, 0.4928, 0.3946, 0.4928, 0.3946, 0.4928, 0.3939, 0.4928, 0.3903, 0.4928, 0.3921, 0.4928, 0.3921, 0.4928, 0.3903, 0.4928, 0.3921, 0.4693, 0.3939, 0.4693, 0.3939, 0.4693, 0.3921, 0.4693, 0.3921, 0.4928, 0.3939, 0.4928, 0.3939, 0.4928, 0.3921, 0.4928, 0.3939, 0.4928, 0.3921, 0.4928, 0.3921, 0.4928, 0.3939, 0.4928, 0.3939, 0.4693, 0.3946, 0.4693, 0.3946, 0.4693, 0.3939, 0.4693, 0.3921, 0.4928, 0.3903, 0.4928, 0.3903, 0.4928, 0.3921, 0.4928, 0.3903, 0.4928, 0.3921, 0.4928, 0.3921, 0.4928, 0.3903, 0.4928, 0.3946, 0.4693, 0.3939, 0.4693, 0.3939, 0.4693, 0.3946, 0.4693, 0.3946, 0.4928, 0.3939, 0.4928, 0.3939, 0.4928, 0.3946, 0.4928, 0.3903, 0.4928, 0.3895, 0.4928, 0.3895, 0.4928, 0.3903, 0.4928, 0.3921, 0.4928, 0.3939, 0.4928, 0.3939, 0.4928, 0.3921, 0.4928, 0.3939, 0.4693, 0.3921, 0.4693, 0.3921, 0.4693, 0.3939, 0.4693, 0.3895, 0.4928, 0.3903, 0.4928, 0.3903, 0.4928, 0.3895, 0.4928, 0.3903, 0.4928, 0.3895, 0.4928, 0.3895, 0.4928, 0.3903, 0.4928, 0.3903, 0.4693, 0.3903, 0.4928, 0.3921, 0.4928, 0.3921, 0.4693, 0.3921, 0.4693, 0.3903, 0.4693, 0.3903, 0.4693, 0.3921, 0.4693, 0.3895, 0.4693, 0.3895, 0.4928, 0.3903, 0.4928, 0.3903, 0.4693, 0.3939, 0.4928, 0.3946, 0.4928, 0.3946, 0.4928, 0.3939, 0.4928, 0.3903, 0.4693, 0.3903, 0.4928, 0.3895, 0.4928, 0.3895, 0.4693, 0.3903, 0.4693, 0.3895, 0.4693, 0.3895, 0.4693, 0.3903, 0.4693, 0.3921, 0.4693, 0.3939, 0.4693, 0.3939, 0.4693, 0.3921, 0.4693, 0.3921, 0.4693, 0.3921, 0.4928, 0.3903, 0.4928, 0.3903, 0.4693, 0.3939, 0.4693, 0.3939, 0.4928, 0.3921, 0.4928, 0.3921, 0.4693, 0.3895, 0.4693, 0.3903, 0.4693, 0.3903, 0.4693, 0.3895, 0.4693, 0.3939, 0.4693, 0.3946, 0.4693, 0.3946, 0.4693, 0.3939, 0.4693, 0.3946, 0.4693, 0.3946, 0.4928, 0.3939, 0.4928, 0.3939, 0.4693, 0.3939, 0.4693, 0.3939, 0.4928, 0.3946, 0.4928, 0.3946, 0.4693, 0.3903, 0.4693, 0.3921, 0.4693, 0.3921, 0.4693, 0.3903, 0.4693, 0.3946, 0.4693, 0.3939, 0.4693, 0.3939, 0.4693, 0.3946, 0.4693, 0.3921, 0.4693, 0.3921, 0.4928, 0.3939, 0.4928, 0.3939, 0.4693, 0.2323, 0.9277, 0.2323, 0.9277, 0.2323, 0.9277, 0.2323, 0.9277, 0.2323, 0.9277, 0.2323, 0.9277, 0.2323, 0.9277, 0.2323, 0.9277, 0.2323, 0.9277, 0.2323, 0.9277, 0.2323, 0.9277, 0.2323, 0.9277, 0.2323, 0.9277, 0.2323, 0.9277, 0.2323, 0.9277, 0.2323, 0.9277, 0.2323, 0.9277, 0.2323, 0.9277, 0.2323, 0.9277, 0.2323, 0.9277, 0.2323, 0.9277, 0.2323, 0.9074, 0.2323, 0.9074, 0.2323, 0.9277, 0.2104, 0.9085, 0.2104, 0.9151, 0.2104, 0.9151, 0.2104, 0.9085, 0.2104, 0.9151, 0.2104, 0.9151, 0.2104, 0.9151, 0.2104, 0.9151, 0.2104, 0.9151, 0.2104, 0.9085, 0.2104, 0.9085, 0.2104, 0.9151, 0.2104, 0.9085, 0.2104, 0.9085, 0.2104, 0.9085, 0.2104, 0.9085, 0.2323, 0.9074, 0.2323, 0.9074, 0.2323, 0.9066, 0.2323, 0.9066, 0.2323, 0.9277, 0.2323, 0.9277, 0.2323, 0.9284, 0.2323, 0.9284, 0.2323, 0.9074, 0.2323, 0.9277, 0.2323, 0.9284, 0.2323, 0.9066, 0.2323, 0.9277, 0.2323, 0.9074, 0.2323, 0.9066, 0.2323, 0.9284, 0.5199, 0.4784, 0.5199, 0.4784, 0.5199, 0.4845, 0.5199, 0.4845, 0.2323, 0.9074, 0.2323, 0.9074, 0.2323, 0.9074, 0.2323, 0.9074, 0.2323, 0.9074, 0.2323, 0.9277, 0.2323, 0.9277, 0.2323, 0.9074, 0.2323, 0.9277, 0.2323, 0.9277, 0.2323, 0.9277, 0.2323, 0.9277, 0.2323, 0.9074, 0.2323, 0.9074, 0.2323, 0.9277, 0.2323, 0.9277, 0.2323, 0.9074, 0.2323, 0.9277, 0.2323, 0.9277, 0.2323, 0.9074, 0.2323, 0.9277, 0.2323, 0.9277, 0.2323, 0.9277, 0.2323, 0.9277, 0.2323, 0.9074, 0.2323, 0.9074, 0.2323, 0.9074, 0.2323, 0.9074, 0.2323, 0.9074, 0.2323, 0.9277, 0.2323, 0.9277, 0.2323, 0.9074, 0.2323, 0.9277, 0.2323, 0.9277, 0.2323, 0.9277, 0.2323, 0.9277, 0.2323, 0.9277, 0.2323, 0.9277, 0.2323, 0.9277, 0.2323, 0.9277, 0.2323, 0.9277, 0.2323, 0.9277, 0.2323, 0.9277, 0.2323, 0.9277, 0.2323, 0.9277, 0.2323, 0.9277, 0.2323, 0.9277, 0.2323, 0.9277, 0.2323, 0.9277, 0.2323, 0.9277, 0.2323, 0.9277, 0.2323, 0.9277, 0.2323, 0.9277, 0.2323, 0.9074, 0.2323, 0.9074, 0.2323, 0.9277, 0.2104, 0.9085, 0.2104, 0.9151, 0.2104, 0.9151, 0.2104, 0.9085, 0.2104, 0.9151, 0.2104, 0.9151, 0.2104, 0.9151, 0.2104, 0.9151, 0.2104, 0.9151, 0.2104, 0.9085, 0.2104, 0.9085, 0.2104, 0.9151, 0.2104, 0.9085, 0.2104, 0.9085, 0.2104, 0.9085, 0.2104, 0.9085, 0.2323, 0.9074, 0.2323, 0.9074, 0.2323, 0.9066, 0.2323, 0.9066, 0.2323, 0.9277, 0.2323, 0.9277, 0.2323, 0.9284, 0.2323, 0.9284, 0.2323, 0.9074, 0.2323, 0.9277, 0.2323, 0.9284, 0.2323, 0.9066, 0.2323, 0.9277, 0.2323, 0.9074, 0.2323, 0.9066, 0.2323, 0.9284, 0.5199, 0.4784, 0.5199, 0.4784, 0.5199, 0.4845, 0.5199, 0.4845, 0.2323, 0.9074, 0.2323, 0.9074, 0.2323, 0.9074, 0.2323, 0.9074, 0.2323, 0.9074, 0.2323, 0.9277, 0.2323, 0.9277, 0.2323, 0.9074, 0.2323, 0.9277, 0.2323, 0.9277, 0.2323, 0.9277, 0.2323, 0.9277, 0.2323, 0.9074, 0.2323, 0.9074, 0.2323, 0.9277, 0.2323, 0.9277, 0.2323, 0.9074, 0.2323, 0.9277, 0.2323, 0.9277, 0.2323, 0.9074, 0.2323, 0.9277, 0.2323, 0.9277, 0.2323, 0.9277, 0.2323, 0.9277, 0.2323, 0.9074, 0.2323, 0.9074, 0.2323, 0.9074, 0.2323, 0.9074, 0.2323, 0.9074, 0.2323, 0.9277, 0.2323, 0.9277, 0.2323, 0.9074, 0.2323, 0.9277, 0.2323, 0.9277, 0.2323, 0.9277, 0.2323, 0.9277, 0.2323, 0.9277, 0.2323, 0.9277, 0.2323, 0.9277, 0.2323, 0.9277, 0.2323, 0.9277, 0.2323, 0.9277, 0.2323, 0.9277, 0.2323, 0.9277, 0.2323, 0.9277, 0.2323, 0.9277, 0.2323, 0.9277, 0.2323, 0.9277, 0.2323, 0.9277, 0.2323, 0.9277, 0.2323, 0.9277, 0.2323, 0.9277, 0.2323, 0.9277, 0.2323, 0.9074, 0.2323, 0.9074, 0.2323, 0.9277, 0.2104, 0.9085, 0.2104, 0.9151, 0.2104, 0.9151, 0.2104, 0.9085, 0.2104, 0.9151, 0.2104, 0.9151, 0.2104, 0.9151, 0.2104, 0.9151, 0.2104, 0.9151, 0.2104, 0.9085, 0.2104, 0.9085, 0.2104, 0.9151, 0.2104, 0.9085, 0.2104, 0.9085, 0.2104, 0.9085, 0.2104, 0.9085, 0.2323, 0.9074, 0.2323, 0.9074, 0.2323, 0.9066, 0.2323, 0.9066, 0.2323, 0.9277, 0.2323, 0.9277, 0.2323, 0.9284, 0.2323, 0.9284, 0.2323, 0.9074, 0.2323, 0.9277, 0.2323, 0.9284, 0.2323, 0.9066, 0.2323, 0.9277, 0.2323, 0.9074, 0.2323, 0.9066, 0.2323, 0.9284, 0.8389, 0.356, 0.8389, 0.356, 0.8389, 0.356, 0.8389, 0.356, 0.2323, 0.9074, 0.2323, 0.9074, 0.2323, 0.9074, 0.2323, 0.9074, 0.2323, 0.9074, 0.2323, 0.9277, 0.2323, 0.9277, 0.2323, 0.9074, 0.2323, 0.9277, 0.2323, 0.9277, 0.2323, 0.9277, 0.2323, 0.9277, 0.2323, 0.9074, 0.2323, 0.9074, 0.2323, 0.9277, 0.2323, 0.9277, 0.2323, 0.9074, 0.2323, 0.9277, 0.2323, 0.9277, 0.2323, 0.9074, 0.2323, 0.9277, 0.2323, 0.9277, 0.2323, 0.9277, 0.2323, 0.9277, 0.2323, 0.9074, 0.2323, 0.9074, 0.2323, 0.9074, 0.2323, 0.9074, 0.2323, 0.9074, 0.2323, 0.9277, 0.2323, 0.9277, 0.2323, 0.9074, 0.2323, 0.9277, 0.2323, 0.9277, 0.2323, 0.9277, 0.2323, 0.9277, 0.2323, 0.9277, 0.2323, 0.9277, 0.2323, 0.9277, 0.2323, 0.9277, 0.2323, 0.9277, 0.2323, 0.9277, 0.2323, 0.9277, 0.2323, 0.9277, 0.2323, 0.9277, 0.2323, 0.9277, 0.2323, 0.9277, 0.2323, 0.9277, 0.2323, 0.9277, 0.2323, 0.9277, 0.2323, 0.9277, 0.2323, 0.9277, 0.2323, 0.9277, 0.2323, 0.9074, 0.2323, 0.9074, 0.2323, 0.9277, 0.2104, 0.9085, 0.2104, 0.9151, 0.2104, 0.9151, 0.2104, 0.9085, 0.2104, 0.9151, 0.2104, 0.9151, 0.2104, 0.9151, 0.2104, 0.9151, 0.2104, 0.9151, 0.2104, 0.9085, 0.2104, 0.9085, 0.2104, 0.9151, 0.2104, 0.9085, 0.2104, 0.9085, 0.2104, 0.9085, 0.2104, 0.9085, 0.2323, 0.9074, 0.2323, 0.9074, 0.2323, 0.9066, 0.2323, 0.9066, 0.2323, 0.9277, 0.2323, 0.9277, 0.2323, 0.9284, 0.2323, 0.9284, 0.2323, 0.9074, 0.2323, 0.9277, 0.2323, 0.9284, 0.2323, 0.9066, 0.2323, 0.9277, 0.2323, 0.9074, 0.2323, 0.9066, 0.2323, 0.9284, 0.4539, 0.9412, 0.4539, 0.9412, 0.4539, 0.9472, 0.4539, 0.9472, 0.2323, 0.9074, 0.2323, 0.9074, 0.2323, 0.9074, 0.2323, 0.9074, 0.2323, 0.9074, 0.2323, 0.9277, 0.2323, 0.9277, 0.2323, 0.9074, 0.2323, 0.9277, 0.2323, 0.9277, 0.2323, 0.9277, 0.2323, 0.9277, 0.2323, 0.9074, 0.2323, 0.9074, 0.2323, 0.9277, 0.2323, 0.9277, 0.2323, 0.9074, 0.2323, 0.9277, 0.2323, 0.9277, 0.2323, 0.9074, 0.2323, 0.9277, 0.2323, 0.9277, 0.2323, 0.9277, 0.2323, 0.9277, 0.2323, 0.9074, 0.2323, 0.9074, 0.2323, 0.9074, 0.2323, 0.9074, 0.2323, 0.9074, 0.2323, 0.9277, 0.2323, 0.9277, 0.2323, 0.9074, 0.2323, 0.9277, 0.2323, 0.9277, 0.2323, 0.9277, 0.2323, 0.9277, 0.2323, 0.9277, 0.2323, 0.9277, 0.2323, 0.9277, 0.2323, 0.9277, 0.2323, 0.9277, 0.2323, 0.9277, 0.2323, 0.9277, 0.2323, 0.9277, 0.2323, 0.9277, 0.2323, 0.9277, 0.2323, 0.9277, 0.2323, 0.9277, 0.2323, 0.9277, 0.2323, 0.9277, 0.2323, 0.9277, 0.2323, 0.9277, 0.2323, 0.9277, 0.2323, 0.9074, 0.2323, 0.9074, 0.2323, 0.9277, 0.2104, 0.9085, 0.2104, 0.9151, 0.2104, 0.9151, 0.2104, 0.9085, 0.2104, 0.9151, 0.2104, 0.9151, 0.2104, 0.9151, 0.2104, 0.9151, 0.2104, 0.9151, 0.2104, 0.9085, 0.2104, 0.9085, 0.2104, 0.9151, 0.2104, 0.9085, 0.2104, 0.9085, 0.2104, 0.9085, 0.2104, 0.9085, 0.2323, 0.9074, 0.2323, 0.9074, 0.2323, 0.9066, 0.2323, 0.9066, 0.2323, 0.9277, 0.2323, 0.9277, 0.2323, 0.9284, 0.2323, 0.9284, 0.2323, 0.9074, 0.2323, 0.9277, 0.2323, 0.9284, 0.2323, 0.9066, 0.2323, 0.9277, 0.2323, 0.9074, 0.2323, 0.9066, 0.2323, 0.9284, 0.4539, 0.9412, 0.4539, 0.9412, 0.4539, 0.9472, 0.4539, 0.9472, 0.2323, 0.9074, 0.2323, 0.9074, 0.2323, 0.9074, 0.2323, 0.9074, 0.2323, 0.9074, 0.2323, 0.9277, 0.2323, 0.9277, 0.2323, 0.9074, 0.2323, 0.9277, 0.2323, 0.9277, 0.2323, 0.9277, 0.2323, 0.9277, 0.2323, 0.9074, 0.2323, 0.9074, 0.2323, 0.9277, 0.2323, 0.9277, 0.2323, 0.9074, 0.2323, 0.9277, 0.2323, 0.9277, 0.2323, 0.9074, 0.2323, 0.9277, 0.2323, 0.9277, 0.2323, 0.9277, 0.2323, 0.9277, 0.2323, 0.9074, 0.2323, 0.9074, 0.2323, 0.9074, 0.2323, 0.9074, 0.2323, 0.9074, 0.2323, 0.9277, 0.2323, 0.9277, 0.2323, 0.9074, 0.2323, 0.9277, 0.2323, 0.9277, 0.2323, 0.9277, 0.2323, 0.9277, 0.2323, 0.9277, 0.2323, 0.9277, 0.2323, 0.9277, 0.2323, 0.9277, 0.2323, 0.9277, 0.2323, 0.9277, 0.2323, 0.9277, 0.2323, 0.9277, 0.2323, 0.9277, 0.2323, 0.9277, 0.2323, 0.9277, 0.2323, 0.9277, 0.2323, 0.9277, 0.2323, 0.9277, 0.2323, 0.9277, 0.2323, 0.9277, 0.2323, 0.9277, 0.2323, 0.9074, 0.2323, 0.9074, 0.2323, 0.9277, 0.2104, 0.9085, 0.2104, 0.9151, 0.2104, 0.9151, 0.2104, 0.9085, 0.2104, 0.9151, 0.2104, 0.9151, 0.2104, 0.9151, 0.2104, 0.9151, 0.2104, 0.9151, 0.2104, 0.9085, 0.2104, 0.9085, 0.2104, 0.9151, 0.2104, 0.9085, 0.2104, 0.9085, 0.2104, 0.9085, 0.2104, 0.9085, 0.2323, 0.9074, 0.2323, 0.9074, 0.2323, 0.9066, 0.2323, 0.9066, 0.2323, 0.9277, 0.2323, 0.9277, 0.2323, 0.9284, 0.2323, 0.9284, 0.2323, 0.9074, 0.2323, 0.9277, 0.2323, 0.9284, 0.2323, 0.9066, 0.2323, 0.9277, 0.2323, 0.9074, 0.2323, 0.9066, 0.2323, 0.9284, 0.8389, 0.356, 0.8389, 0.356, 0.8389, 0.356, 0.8389, 0.356, 0.2323, 0.9074, 0.2323, 0.9074, 0.2323, 0.9074, 0.2323, 0.9074, 0.2323, 0.9074, 0.2323, 0.9277, 0.2323, 0.9277, 0.2323, 0.9074, 0.2323, 0.9277, 0.2323, 0.9277, 0.2323, 0.9277, 0.2323, 0.9277, 0.2323, 0.9074, 0.2323, 0.9074, 0.2323, 0.9277, 0.2323, 0.9277, 0.2323, 0.9074, 0.2323, 0.9277, 0.2323, 0.9277, 0.2323, 0.9074, 0.2323, 0.9277, 0.2323, 0.9277, 0.2323, 0.9277, 0.2323, 0.9277, 0.2323, 0.9074, 0.2323, 0.9074, 0.2323, 0.9074, 0.2323, 0.9074, 0.2323, 0.9074, 0.2323, 0.9277, 0.2323, 0.9277, 0.2323, 0.9074, 0.2155, 0.7778, 0.2155, 0.7778, 0.2155, 0.7778, 0.2155, 0.7778, 0.2116, 0.7628, 0.2116, 0.7628, 0.2116, 0.7628, 0.2116, 0.7628, 0.2155, 0.7778, 0.2155, 0.7778, 0.2155, 0.7778, 0.2155, 0.7778, 0.2116, 0.7628, 0.2116, 0.7628, 0.2116, 0.7628, 0.2116, 0.7628, 0.2155, 0.7778, 0.2155, 0.7778, 0.2155, 0.7778, 0.2155, 0.7778, 0.2116, 0.7628, 0.2116, 0.7628, 0.2116, 0.7628, 0.2116, 0.7628, 0.2155, 0.7778, 0.2155, 0.7778, 0.2155, 0.7778, 0.2155, 0.7778, 0.2116, 0.7628, 0.2116, 0.7628, 0.2116, 0.7628, 0.2116, 0.7628, 0.2155, 0.7778, 0.2155, 0.7778, 0.2155, 0.7778, 0.2155, 0.7778, 0.2116, 0.7628, 0.2116, 0.7628, 0.2116, 0.7628, 0.2116, 0.7628, 0.2155, 0.7778, 0.2155, 0.7778, 0.2155, 0.7778, 0.2155, 0.7778, 0.2116, 0.7628, 0.2116, 0.7628, 0.2116, 0.7628, 0.2116, 0.7628, 0.2155, 0.7778, 0.2155, 0.7778, 0.2155, 0.7778, 0.2155, 0.7778, 0.2116, 0.7628, 0.2116, 0.7628, 0.2116, 0.7628, 0.2116, 0.7628, 0.2155, 0.7778, 0.2155, 0.7778, 0.2155, 0.7778, 0.2155, 0.7778, 0.2116, 0.7628, 0.2116, 0.7628, 0.2116, 0.7628, 0.2116, 0.7628, 0.2155, 0.7778, 0.2155, 0.7778, 0.2155, 0.7778, 0.2155, 0.7778, 0.2116, 0.7628, 0.2116, 0.7628, 0.2116, 0.7628, 0.2116, 0.7628, 0.2155, 0.7778, 0.2155, 0.7778, 0.2155, 0.7778, 0.2155, 0.7778, 0.2116, 0.7628, 0.2116, 0.7628, 0.2116, 0.7628, 0.2116, 0.7628, 0.2155, 0.7778, 0.2155, 0.7778, 0.2155, 0.7778, 0.2155, 0.7778, 0.2116, 0.7628, 0.2116, 0.7628, 0.2116, 0.7628, 0.2116, 0.7628, 0.2155, 0.7778, 0.2155, 0.7778, 0.2155, 0.7778, 0.2155, 0.7778, 0.2116, 0.7628, 0.2116, 0.7628, 0.2116, 0.7628, 0.2116, 0.7628])
me_plane_073.materials.append(mat_gradient)
me_plane_073.use_remesh_fix_poles = True
me_plane_073.use_remesh_preserve_attributes = False
me_plane_073.use_mirror_vertex_groups = False
me_plane_073.update()

# ---- objects
ob_building_030 = bpy.data.objects.new('Building.030', me_plane_073)

# ---- transforms, parenting, visibility, modifiers, constraints
ob_building_030.location = (0.0, -20.0, 0.0)
ob_building_030.lineart.crease_threshold = 0.0
_m = ob_building_030.modifiers.new('Mirror', 'MIRROR')
_m.use_clip = True
_m = ob_building_030.modifiers.new('Auto Smooth', 'NODES')
_m.node_group = ng_auto_smooth
_gi = [s.identifier for s in ng_auto_smooth.interface.items_tree if s.item_type == 'SOCKET' and s.in_out == 'INPUT']
_m[_gi[1]] = 0.5236  # Angle

# ---- collection membership
col_collection.objects.link(ob_building_030)

# ---- scene / render settings (as saved in the file)
scene.frame_start = 1; scene.frame_end = 250; scene.frame_set(56)
scene.render.engine = 'BLENDER_EEVEE_NEXT'
scene.cycles.use_denoising = False
scene.cycles.samples = 128
scene.cycles.sampling_pattern = 'TABULATED_SOBOL'
scene.cycles.use_adaptive_sampling = False
scene.cycles.use_light_tree = False
scene.eevee.use_gtao = True
scene.view_settings.view_transform = 'Filmic'
bpy.context.view_layer.update()

# ---- added for rendering (the .blend has no active camera and no usable light): camera, sun
cam_auto = bpy.data.cameras.new('AutoCamera')
cam_auto.lens = 50.0
cam_auto.sensor_width = 36.0
cam_auto.clip_end = 2176.06
ob_auto_camera = bpy.data.objects.new('AutoCamera', cam_auto)
scene.collection.objects.link(ob_auto_camera)
ob_auto_camera.location = (123.993, -148.791, 119.224)
ob_auto_camera.rotation_euler = (1.09748, -7.21219e-08, 0.694738)
scene.camera = ob_auto_camera
light_auto_sun = bpy.data.lights.new('AutoSun', 'SUN')
light_auto_sun.energy = 3.0
light_auto_sun.angle = 0.0523599
ob_auto_sun = bpy.data.objects.new('AutoSun', light_auto_sun)
scene.collection.objects.link(ob_auto_sun)
ob_auto_sun.rotation_euler = (0.872665, 0.174533, 0.523599)
bpy.context.view_layer.update()
